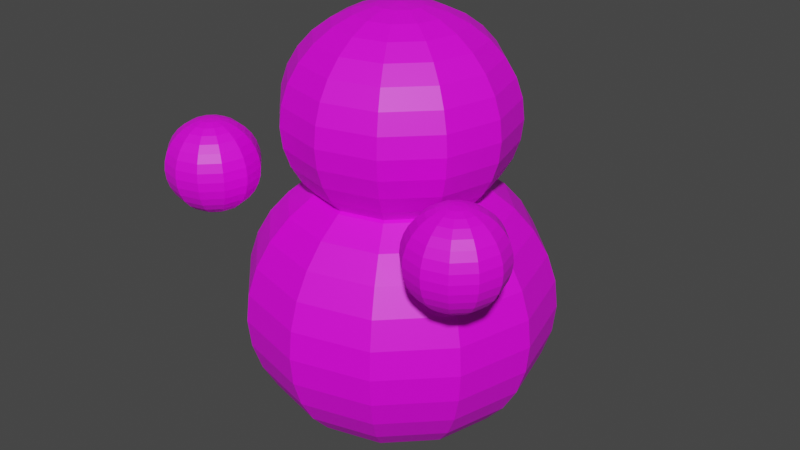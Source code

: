 # Source: gamechar.blend  (saved by Blender 2.81.16; exported with 4.5.12 LTS)
import bpy
from mathutils import Matrix  # noqa: F401  (used for matrix-valued properties, if any)

bpy.ops.wm.read_factory_settings(use_empty=True)
scene = bpy.context.scene
scene.name = 'Scene'

# ---- collections
col_collection = bpy.data.collections.new('Collection'); scene.collection.children.link(col_collection)

# ---- images (referenced by path relative to the original .blend; pixels are not part of the script)
import os
ASSET_DIR = os.environ.get("B2B_ASSET_DIR", "")  # directory of the original .blend (textures are referenced by path, not embedded)
HERE = os.path.dirname(os.path.abspath(__file__))  # packed textures are extracted next to this script under _unpacked/

def load_image(name, relpath, width, height, colorspace="sRGB"):
    """Load a texture the original file referenced (path relative to the .blend, or extracted next to this script)."""
    p = next((c for c in (os.path.join(HERE, relpath), os.path.join(ASSET_DIR, relpath)) if relpath and os.path.exists(c)), "")
    if p:
        img = bpy.data.images.load(p, check_existing=True)
        img.name = name
    else:  # same state as the original file: an image datablock whose file is absent (Cycles renders it pink)
        img = bpy.data.images.new(name, width, height)
        img.source = "FILE"
        img.filepath = "//" + (relpath or name)
    img.colorspace_settings.name = colorspace
    return img
img_gamechartext_png = load_image('gamechartext.png', 'gamechartext.png', 1024, 1024, 'sRGB')

# ---- materials (node trees are filled in below, after node groups)
mat_material_012 = bpy.data.materials.new('Material.012')
mat_material_012.use_transparent_shadow = False

# ---- material node trees
mat_material_012.use_nodes = True; mat_material_012.node_tree.nodes.clear()
_N = mat_material_012.node_tree.nodes; _L = mat_material_012.node_tree.links
n0 = _N.new('ShaderNodeOutputMaterial'); n0.name = 'Material Output'; n0.location = (300, 300)
n1 = _N.new('ShaderNodeBsdfPrincipled'); n1.name = 'Principled BSDF'; n1.location = (10, 300)
n1.distribution = 'GGX'
n1.subsurface_method = 'BURLEY'
n1.inputs[3].default_value = 1.45
n1.inputs[27].default_value = (0.0, 0.0, 0.0, 1.0)
n1.inputs[28].default_value = 1.0
n2 = _N.new('ShaderNodeTexImage'); n2.name = 'Image Texture'; n2.location = (-280, 275)
n2.image = img_gamechartext_png
_L.new(n1.outputs[0], n0.inputs[0])
_L.new(n2.outputs[0], n1.inputs[0])
n0.is_active_output = True

# ---- world
world_world = bpy.data.worlds.new('World'); scene.world = world_world
world_world.use_nodes = True; world_world.node_tree.nodes.clear()
_N = world_world.node_tree.nodes; _L = world_world.node_tree.links
n0 = _N.new('ShaderNodeOutputWorld'); n0.name = 'World Output'; n0.location = (300, 300)
n1 = _N.new('ShaderNodeBackground'); n1.name = 'Background'; n1.location = (10, 300)
n1.inputs[0].default_value = (0.05088, 0.05088, 0.05088, 1.0)
_L.new(n1.outputs[0], n0.inputs[0])
n0.is_active_output = True
world_world.color = (0.05088, 0.05088, 0.05088)
world_world.use_sun_shadow = False
world_world.sun_shadow_jitter_overblur = 0.0

# ---- meshes
me_sphere_003 = bpy.data.meshes.new('Sphere.003')
me_sphere_003.from_pydata([(0.0, 0.3827, 0.9239), (0.0, 0.7071, 0.7071), (0.0, 0.8315, 0.5556), (0.0, 0.9239, 0.3827), (0.0, 0.9808, 0.1951), (0.0, 1.0, 7.55e-08), (0.0, 0.9808, -0.1951), (0.0, 0.8315, -0.5556), (0.0, 0.7071, -0.7071), (0.0, 0.5556, -0.8315), (0.0, 0.3827, -0.9239), (0.09755, 0.169, 0.9808), (0.1913, 0.3314, 0.9239), (0.2778, 0.4811, 0.8315), (0.3536, 0.6124, 0.7071), (0.4157, 0.7201, 0.5556), (0.4619, 0.8001, 0.3827), (0.4904, 0.8494, 0.1951), (0.5, 0.866, 7.55e-08), (0.4904, 0.8494, -0.1951), (0.4619, 0.8001, -0.3827), (0.4157, 0.7201, -0.5556), (0.3536, 0.6124, -0.7071), (0.2778, 0.4811, -0.8315), (0.1913, 0.3314, -0.9239), (0.09755, 0.169, -0.9808), (0.169, 0.09754, 0.9808), (0.3314, 0.1913, 0.9239), (0.4811, 0.2778, 0.8315), (0.6124, 0.3536, 0.7071), (0.7201, 0.4157, 0.5556), (0.8001, 0.4619, 0.3827), (0.8494, 0.4904, 0.1951), (0.866, 0.5, 7.55e-08), (0.8494, 0.4904, -0.1951), (0.8001, 0.4619, -0.3827), (0.7201, 0.4157, -0.5556), (0.6124, 0.3536, -0.7071), (0.4811, 0.2778, -0.8315), (0.3314, 0.1913, -0.9239), (0.169, 0.09754, -0.9808), (0.1951, -3.342e-07, 0.9808), (0.3827, -2.97e-07, 0.9239), (0.5556, -2.97e-07, 0.8315), (0.7071, -3.417e-07, 0.7071), (0.8315, -3.715e-07, 0.5556), (0.9239, -3.119e-07, 0.3827), (0.9808, -3.715e-07, 0.1951), (1.0, -3.417e-07, 7.55e-08), (0.9808, -3.417e-07, -0.1951), (0.9239, -3.715e-07, -0.3827), (0.8315, -3.715e-07, -0.5556), (0.7071, -3.417e-07, -0.7071), (0.5556, -2.97e-07, -0.8315), (0.3827, -3.268e-07, -0.9239), (0.1951, -3.268e-07, -0.9808), (0.169, -0.09755, 0.9808), (0.3314, -0.1913, 0.9239), (0.4811, -0.2778, 0.8315), (0.6124, -0.3536, 0.7071), (0.7201, -0.4157, 0.5556), (0.8001, -0.4619, 0.3827), (0.8494, -0.4904, 0.1951), (0.866, -0.5, 7.55e-08), (0.8494, -0.4904, -0.1951), (0.8001, -0.4619, -0.3827), (0.7201, -0.4157, -0.5556), (0.6124, -0.3536, -0.7071), (0.4811, -0.2778, -0.8315), (0.3314, -0.1913, -0.9239), (0.169, -0.09755, -0.9808), (0.09755, -0.169, 0.9808), (0.1913, -0.3314, 0.9239), (0.2778, -0.4811, 0.8315), (0.3536, -0.6124, 0.7071), (0.4157, -0.7201, 0.5556), (0.4619, -0.8001, 0.3827), (0.4904, -0.8494, 0.1951), (0.5, -0.866, 7.55e-08), (0.4904, -0.8494, -0.1951), (0.4619, -0.8001, -0.3827), (0.4157, -0.7201, -0.5556), (0.3536, -0.6124, -0.7071), (0.2778, -0.4811, -0.8315), (0.1913, -0.3314, -0.9239), (0.09755, -0.169, -0.9808), (-9.921e-10, -0.1951, 0.9808), (1.391e-08, -0.3827, 0.9239), (1.391e-08, -0.5556, 0.8315), (-4.57e-08, -0.7071, 0.7071), (-7.55e-08, -0.8315, 0.5556), (-1.589e-08, -0.9239, 0.3827), (-7.55e-08, -0.9808, 0.1951), (-7.55e-08, -1.0, 7.55e-08), (-1.589e-08, -0.9808, -0.1951), (-1.589e-08, -0.9239, -0.3827), (-7.55e-08, -0.8315, -0.5556), (-4.57e-08, -0.7071, -0.7071), (-1.589e-08, -0.5556, -0.8315), (-1.589e-08, -0.3827, -0.9239), (-9.921e-10, -0.1951, -0.9808), (-0.09755, -0.169, 0.9808), (-0.1913, -0.3314, 0.9239), (-0.2778, -0.4811, 0.8315), (-0.3536, -0.6124, 0.7071), (-0.4157, -0.7201, 0.5556), (-0.4619, -0.8001, 0.3827), (-0.4904, -0.8494, 0.1951), (-0.5, -0.866, 7.55e-08), (-0.4904, -0.8494, -0.1951), (-0.4619, -0.8001, -0.3827), (-0.4157, -0.7201, -0.5556), (-0.3536, -0.6124, -0.7071), (-0.2778, -0.4811, -0.8315), (-0.1913, -0.3314, -0.9239), (-0.09755, -0.169, -0.9808), (-2.822e-07, -4.888e-07, 1.0), (-0.169, -0.09755, 0.9808), (-0.3314, -0.1913, 0.9239), (-0.4811, -0.2778, 0.8315), (-0.6124, -0.3536, 0.7071), (-0.7201, -0.4157, 0.5556), (-0.8001, -0.4619, 0.3827), (-0.8494, -0.4904, 0.1951), (-0.866, -0.5, 7.55e-08), (-0.8494, -0.4904, -0.1951), (-0.8001, -0.4619, -0.3827), (-0.7201, -0.4157, -0.5556), (-0.6124, -0.3536, -0.7071), (-0.4811, -0.2778, -0.8315), (-0.3314, -0.1913, -0.9239), (-0.169, -0.09755, -0.9808), (0.0, -3.258e-07, -1.0), (-0.1951, -3.268e-07, 0.9808), (-0.3827, -3.268e-07, 0.9239), (-0.5556, -2.97e-07, 0.8315), (-0.7071, -2.821e-07, 0.7071), (-0.8315, -2.225e-07, 0.5556), (-0.9239, -3.119e-07, 0.3827), (-0.9808, -2.523e-07, 0.1951), (-1.0, -2.821e-07, 7.55e-08), (-0.9808, -2.821e-07, -0.1951), (-0.9239, -3.119e-07, -0.3827), (-0.8315, -2.225e-07, -0.5556), (-0.7071, -2.821e-07, -0.7071), (-0.5556, -2.821e-07, -0.8315), (-0.3827, -3.119e-07, -0.9239), (-0.1951, -3.268e-07, -0.9808), (-0.169, 0.09754, 0.9808), (-0.3314, 0.1913, 0.9239), (-0.4811, 0.2778, 0.8315), (-0.6124, 0.3536, 0.7071), (-0.7201, 0.4157, 0.5556), (-0.8001, 0.4619, 0.3827), (-0.8494, 0.4904, 0.1951), (-0.866, 0.5, 7.55e-08), (-0.8494, 0.4904, -0.1951), (-0.8001, 0.4619, -0.3827), (-0.7201, 0.4157, -0.5556), (-0.6124, 0.3536, -0.7071), (-0.4811, 0.2778, -0.8315), (-0.3314, 0.1913, -0.9239), (-0.169, 0.09754, -0.9808), (-0.09755, 0.169, 0.9808), (-0.1913, 0.3314, 0.9239), (-0.2778, 0.4811, 0.8315), (-0.3536, 0.6124, 0.7071), (-0.4157, 0.7201, 0.5556), (-0.4619, 0.8001, 0.3827), (-0.4904, 0.8494, 0.1951), (-0.5, 0.866, 7.55e-08), (-0.4904, 0.8494, -0.1951), (-0.4619, 0.8001, -0.3827), (-0.4157, 0.7201, -0.5556), (-0.3536, 0.6124, -0.7071), (-0.2778, 0.4811, -0.8315), (-0.1913, 0.3314, -0.9239), (-0.09755, 0.169, -0.9808), (-9.921e-10, 0.1951, 0.9808), (4.371e-08, 0.5556, 0.8315), (-1.589e-08, 0.9239, -0.3827), (-9.921e-10, 0.1951, -0.9808), (-4.768e-07, 0.2806, 1.989), (-4.768e-07, 0.5185, 1.834), (-4.768e-07, 0.6097, 1.726), (-4.768e-07, 0.6775, 1.603), (-4.768e-07, 0.7192, 1.469), (-4.768e-07, 0.7333, 1.329), (-4.768e-07, 0.7192, 1.19), (-4.768e-07, 0.6097, 0.9324), (-4.768e-07, 0.5185, 0.8242), (-4.768e-07, 0.4074, 0.7354), (-4.768e-07, 0.2806, 0.6694), (0.07153, 0.1239, 2.03), (0.1403, 0.243, 1.989), (0.2037, 0.3528, 1.923), (0.2593, 0.4491, 1.834), (0.3049, 0.5281, 1.726), (0.3388, 0.5867, 1.603), (0.3596, 0.6229, 1.469), (0.3667, 0.6351, 1.329), (0.3596, 0.6229, 1.19), (0.3388, 0.5867, 1.056), (0.3049, 0.5281, 0.9324), (0.2593, 0.4491, 0.8242), (0.2037, 0.3528, 0.7354), (0.1403, 0.243, 0.6694), (0.07153, 0.1239, 0.6287), (0.1239, 0.07153, 2.03), (0.243, 0.1403, 1.989), (0.3528, 0.2037, 1.923), (0.4491, 0.2593, 1.834), (0.5281, 0.3049, 1.726), (0.5867, 0.3388, 1.603), (0.6229, 0.3596, 1.469), (0.6351, 0.3667, 1.329), (0.6229, 0.3596, 1.19), (0.5867, 0.3388, 1.056), (0.5281, 0.3049, 0.9324), (0.4491, 0.2593, 0.8242), (0.3528, 0.2037, 0.7354), (0.243, 0.1403, 0.6694), (0.1239, 0.07153, 0.6287), (0.1431, -2.451e-07, 2.03), (0.2806, -2.178e-07, 1.989), (0.4074, -2.178e-07, 1.923), (0.5185, -2.506e-07, 1.834), (0.6097, -2.724e-07, 1.726), (0.6775, -2.287e-07, 1.603), (0.7192, -2.724e-07, 1.469), (0.7333, -2.506e-07, 1.329), (0.7192, -2.506e-07, 1.19), (0.6775, -2.724e-07, 1.056), (0.6097, -2.724e-07, 0.9324), (0.5185, -2.506e-07, 0.8242), (0.4074, -2.178e-07, 0.7354), (0.2806, -2.396e-07, 0.6694), (0.1431, -2.396e-07, 0.6287), (0.1239, -0.07153, 2.03), (0.243, -0.1403, 1.989), (0.3528, -0.2037, 1.923), (0.4491, -0.2593, 1.834), (0.5281, -0.3049, 1.726), (0.5867, -0.3388, 1.603), (0.6229, -0.3596, 1.469), (0.6351, -0.3667, 1.329), (0.6229, -0.3596, 1.19), (0.5867, -0.3388, 1.056), (0.5281, -0.3049, 0.9324), (0.4491, -0.2593, 0.8242), (0.3528, -0.2037, 0.7354), (0.243, -0.1403, 0.6694), (0.1239, -0.07153, 0.6287), (0.07153, -0.1239, 2.03), (0.1403, -0.243, 1.989), (0.2037, -0.3528, 1.923), (0.2593, -0.4491, 1.834), (0.3049, -0.5281, 1.726), (0.3388, -0.5867, 1.603), (0.3596, -0.6229, 1.469), (0.3667, -0.6351, 1.329), (0.3596, -0.6229, 1.19), (0.3388, -0.5867, 1.056), (0.3049, -0.5281, 0.9324), (0.2593, -0.4491, 0.8242), (0.2037, -0.3528, 0.7354), (0.1403, -0.243, 0.6694), (0.07153, -0.1239, 0.6287), (-4.776e-07, -0.1431, 2.03), (-4.666e-07, -0.2806, 1.989), (-4.666e-07, -0.4074, 1.923), (-5.103e-07, -0.5185, 1.834), (-5.322e-07, -0.6097, 1.726), (-4.885e-07, -0.6775, 1.603), (-5.322e-07, -0.7192, 1.469), (-5.322e-07, -0.7333, 1.329), (-4.885e-07, -0.7192, 1.19), (-4.885e-07, -0.6775, 1.056), (-5.322e-07, -0.6097, 0.9324), (-5.103e-07, -0.5185, 0.8242), (-4.885e-07, -0.4074, 0.7354), (-4.885e-07, -0.2806, 0.6694), (-4.776e-07, -0.1431, 0.6287), (-0.07153, -0.1239, 2.03), (-0.1403, -0.243, 1.989), (-0.2037, -0.3528, 1.923), (-0.2593, -0.4491, 1.834), (-0.3049, -0.5281, 1.726), (-0.3388, -0.5867, 1.603), (-0.3596, -0.6229, 1.469), (-0.3667, -0.6351, 1.329), (-0.3596, -0.6229, 1.19), (-0.3388, -0.5867, 1.056), (-0.3049, -0.5281, 0.9324), (-0.2593, -0.4491, 0.8242), (-0.2037, -0.3528, 0.7354), (-0.1403, -0.243, 0.6694), (-0.07153, -0.1239, 0.6287), (-6.838e-07, -3.584e-07, 2.044), (-0.1239, -0.07153, 2.03), (-0.243, -0.1403, 1.989), (-0.3528, -0.2037, 1.923), (-0.4491, -0.2593, 1.834), (-0.5281, -0.3049, 1.726), (-0.5867, -0.3388, 1.603), (-0.6229, -0.3596, 1.469), (-0.6351, -0.3667, 1.329), (-0.6229, -0.3596, 1.19), (-0.5867, -0.3388, 1.056), (-0.5281, -0.3049, 0.9324), (-0.4491, -0.2593, 0.8242), (-0.3528, -0.2037, 0.7354), (-0.243, -0.1403, 0.6694), (-0.1239, -0.07153, 0.6287), (-4.768e-07, -2.39e-07, 0.615), (-0.1431, -2.396e-07, 2.03), (-0.2806, -2.396e-07, 1.989), (-0.4074, -2.178e-07, 1.923), (-0.5185, -2.069e-07, 1.834), (-0.6097, -1.631e-07, 1.726), (-0.6775, -2.287e-07, 1.603), (-0.7192, -1.85e-07, 1.469), (-0.7333, -2.069e-07, 1.329), (-0.7192, -2.069e-07, 1.19), (-0.6775, -2.287e-07, 1.056), (-0.6097, -1.631e-07, 0.9324), (-0.5185, -2.069e-07, 0.8242), (-0.4074, -2.069e-07, 0.7354), (-0.2806, -2.287e-07, 0.6694), (-0.1431, -2.396e-07, 0.6287), (-0.1239, 0.07153, 2.03), (-0.243, 0.1403, 1.989), (-0.3528, 0.2037, 1.923), (-0.4491, 0.2593, 1.834), (-0.5281, 0.3049, 1.726), (-0.5867, 0.3388, 1.603), (-0.6229, 0.3596, 1.469), (-0.6351, 0.3667, 1.329), (-0.6229, 0.3596, 1.19), (-0.5867, 0.3388, 1.056), (-0.5281, 0.3049, 0.9324), (-0.4491, 0.2593, 0.8242), (-0.3528, 0.2037, 0.7354), (-0.243, 0.1403, 0.6694), (-0.1239, 0.07153, 0.6287), (-0.07153, 0.1239, 2.03), (-0.1403, 0.243, 1.989), (-0.2037, 0.3528, 1.923), (-0.2593, 0.4491, 1.834), (-0.3049, 0.5281, 1.726), (-0.3388, 0.5867, 1.603), (-0.3596, 0.6229, 1.469), (-0.3667, 0.6351, 1.329), (-0.3596, 0.6229, 1.19), (-0.3388, 0.5867, 1.056), (-0.3049, 0.5281, 0.9324), (-0.2593, 0.4491, 0.8242), (-0.2037, 0.3528, 0.7354), (-0.1403, 0.243, 0.6694), (-0.07153, 0.1239, 0.6287), (-4.776e-07, 0.1431, 2.03), (-4.448e-07, 0.4074, 1.923), (-4.885e-07, 0.6775, 1.056), (-4.776e-07, 0.1431, 0.6287), (0.6667, -0.8185, 1.226), (0.6667, -0.7212, 1.156), (0.6667, -0.6839, 1.107), (0.6667, -0.6562, 1.052), (0.6667, -0.6391, 0.9913), (0.6667, -0.6333, 0.9286), (0.6667, -0.6391, 0.8659), (0.6667, -0.6839, 0.75), (0.6667, -0.7212, 0.7013), (0.6667, -0.7667, 0.6613), (0.6667, -0.8185, 0.6316), (0.6959, -0.8826, 1.244), (0.7241, -0.8339, 1.226), (0.75, -0.789, 1.196), (0.7727, -0.7496, 1.156), (0.7914, -0.7173, 1.107), (0.8052, -0.6933, 1.052), (0.8138, -0.6785, 0.9913), (0.8167, -0.6735, 0.9286), (0.8138, -0.6785, 0.8659), (0.8052, -0.6933, 0.8056), (0.7914, -0.7173, 0.75), (0.7727, -0.7496, 0.7013), (0.75, -0.789, 0.6613), (0.7241, -0.8339, 0.6316), (0.6959, -0.8826, 0.6133), (0.7174, -0.9041, 1.244), (0.7661, -0.8759, 1.226), (0.811, -0.85, 1.196), (0.8504, -0.8273, 1.156), (0.8827, -0.8086, 1.107), (0.9067, -0.7948, 1.052), (0.9215, -0.7862, 0.9913), (0.9265, -0.7833, 0.9286), (0.9215, -0.7862, 0.8659), (0.9067, -0.7948, 0.8056), (0.8827, -0.8086, 0.75), (0.8504, -0.8273, 0.7013), (0.811, -0.85, 0.6613), (0.7661, -0.8759, 0.6316), (0.7174, -0.9041, 0.6133), (0.7252, -0.9333, 1.244), (0.7815, -0.9333, 1.226), (0.8333, -0.9333, 1.196), (0.8788, -0.9333, 1.156), (0.9161, -0.9333, 1.107), (0.9438, -0.9333, 1.052), (0.9609, -0.9333, 0.9913), (0.9667, -0.9333, 0.9286), (0.9609, -0.9333, 0.8659), (0.9438, -0.9333, 0.8056), (0.9161, -0.9333, 0.75), (0.8788, -0.9333, 0.7013), (0.8333, -0.9333, 0.6613), (0.7815, -0.9333, 0.6316), (0.7252, -0.9333, 0.6133), (0.7174, -0.9626, 1.244), (0.7661, -0.9907, 1.226), (0.811, -1.017, 1.196), (0.8504, -1.039, 1.156), (0.8827, -1.058, 1.107), (0.9067, -1.072, 1.052), (0.9215, -1.08, 0.9913), (0.9265, -1.083, 0.9286), (0.9215, -1.08, 0.8659), (0.9067, -1.072, 0.8056), (0.8827, -1.058, 0.75), (0.8504, -1.039, 0.7013), (0.811, -1.017, 0.6613), (0.7661, -0.9907, 0.6316), (0.7174, -0.9626, 0.6133), (0.6959, -0.984, 1.244), (0.7241, -1.033, 1.226), (0.75, -1.078, 1.196), (0.7727, -1.117, 1.156), (0.7914, -1.149, 1.107), (0.8052, -1.173, 1.052), (0.8138, -1.188, 0.9913), (0.8167, -1.193, 0.9286), (0.8138, -1.188, 0.8659), (0.8052, -1.173, 0.8056), (0.7914, -1.149, 0.75), (0.7727, -1.117, 0.7013), (0.75, -1.078, 0.6613), (0.7241, -1.033, 0.6316), (0.6959, -0.984, 0.6133), (0.6667, -0.9919, 1.244), (0.6667, -1.048, 1.226), (0.6667, -1.1, 1.196), (0.6667, -1.145, 1.156), (0.6667, -1.183, 1.107), (0.6667, -1.21, 1.052), (0.6667, -1.228, 0.9913), (0.6667, -1.233, 0.9286), (0.6667, -1.228, 0.8659), (0.6667, -1.21, 0.8056), (0.6667, -1.183, 0.75), (0.6667, -1.145, 0.7013), (0.6667, -1.1, 0.6613), (0.6667, -1.048, 0.6316), (0.6667, -0.9919, 0.6133), (0.6374, -0.984, 1.244), (0.6093, -1.033, 1.226), (0.5833, -1.078, 1.196), (0.5606, -1.117, 1.156), (0.5419, -1.149, 1.107), (0.5281, -1.173, 1.052), (0.5195, -1.188, 0.9913), (0.5167, -1.193, 0.9286), (0.5195, -1.188, 0.8659), (0.5281, -1.173, 0.8056), (0.5419, -1.149, 0.75), (0.5606, -1.117, 0.7013), (0.5833, -1.078, 0.6613), (0.6093, -1.033, 0.6316), (0.6374, -0.984, 0.6133), (0.6667, -0.9333, 1.25), (0.616, -0.9626, 1.244), (0.5672, -0.9907, 1.226), (0.5223, -1.017, 1.196), (0.483, -1.039, 1.156), (0.4506, -1.058, 1.107), (0.4266, -1.072, 1.052), (0.4119, -1.08, 0.9913), (0.4069, -1.083, 0.9286), (0.4119, -1.08, 0.8659), (0.4266, -1.072, 0.8056), (0.4506, -1.058, 0.75), (0.483, -1.039, 0.7013), (0.5223, -1.017, 0.6613), (0.5672, -0.9907, 0.6316), (0.616, -0.9626, 0.6133), (0.6667, -0.9333, 0.6071), (0.6081, -0.9333, 1.244), (0.5519, -0.9333, 1.226), (0.5, -0.9333, 1.196), (0.4545, -0.9333, 1.156), (0.4172, -0.9333, 1.107), (0.3895, -0.9333, 1.052), (0.3724, -0.9333, 0.9913), (0.3667, -0.9333, 0.9286), (0.3724, -0.9333, 0.8659), (0.3895, -0.9333, 0.8056), (0.4172, -0.9333, 0.75), (0.4545, -0.9333, 0.7013), (0.5, -0.9333, 0.6613), (0.5519, -0.9333, 0.6316), (0.6081, -0.9333, 0.6133), (0.616, -0.9041, 1.244), (0.5672, -0.8759, 1.226), (0.5223, -0.85, 1.196), (0.483, -0.8273, 1.156), (0.4506, -0.8086, 1.107), (0.4266, -0.7948, 1.052), (0.4119, -0.7862, 0.9913), (0.4069, -0.7833, 0.9286), (0.4119, -0.7862, 0.8659), (0.4266, -0.7948, 0.8056), (0.4506, -0.8086, 0.75), (0.483, -0.8273, 0.7013), (0.5223, -0.85, 0.6613), (0.5672, -0.8759, 0.6316), (0.616, -0.9041, 0.6133), (0.6374, -0.8826, 1.244), (0.6093, -0.8339, 1.226), (0.5833, -0.789, 1.196), (0.5606, -0.7496, 1.156), (0.5419, -0.7173, 1.107), (0.5281, -0.6933, 1.052), (0.5195, -0.6785, 0.9913), (0.5167, -0.6735, 0.9286), (0.5195, -0.6785, 0.8659), (0.5281, -0.6933, 0.8056), (0.5419, -0.7173, 0.75), (0.5606, -0.7496, 0.7013), (0.5833, -0.789, 0.6613), (0.6093, -0.8339, 0.6316), (0.6374, -0.8826, 0.6133), (0.6667, -0.8748, 1.244), (0.6667, -0.7667, 1.196), (0.6667, -0.6562, 0.8056), (0.6667, -0.8748, 0.6133), (0.6667, 1.048, 1.226), (0.6667, 1.145, 1.156), (0.6667, 1.183, 1.107), (0.6667, 1.21, 1.052), (0.6667, 1.228, 0.9913), (0.6667, 1.233, 0.9286), (0.6667, 1.228, 0.8659), (0.6667, 1.183, 0.75), (0.6667, 1.145, 0.7013), (0.6667, 1.1, 0.6613), (0.6667, 1.048, 0.6316), (0.6959, 0.984, 1.244), (0.7241, 1.033, 1.226), (0.75, 1.078, 1.196), (0.7727, 1.117, 1.156), (0.7914, 1.149, 1.107), (0.8052, 1.173, 1.052), (0.8138, 1.188, 0.9913), (0.8167, 1.193, 0.9286), (0.8138, 1.188, 0.8659), (0.8052, 1.173, 0.8056), (0.7914, 1.149, 0.75), (0.7727, 1.117, 0.7013), (0.75, 1.078, 0.6613), (0.7241, 1.033, 0.6316), (0.6959, 0.984, 0.6133), (0.7174, 0.9626, 1.244), (0.7661, 0.9907, 1.226), (0.811, 1.017, 1.196), (0.8504, 1.039, 1.156), (0.8827, 1.058, 1.107), (0.9067, 1.072, 1.052), (0.9215, 1.08, 0.9913), (0.9265, 1.083, 0.9286), (0.9215, 1.08, 0.8659), (0.9067, 1.072, 0.8056), (0.8827, 1.058, 0.75), (0.8504, 1.039, 0.7013), (0.811, 1.017, 0.6613), (0.7661, 0.9907, 0.6316), (0.7174, 0.9626, 0.6133), (0.7252, 0.9333, 1.244), (0.7815, 0.9333, 1.226), (0.8333, 0.9333, 1.196), (0.8788, 0.9333, 1.156), (0.9161, 0.9333, 1.107), (0.9438, 0.9333, 1.052), (0.9609, 0.9333, 0.9913), (0.9667, 0.9333, 0.9286), (0.9609, 0.9333, 0.8659), (0.9438, 0.9333, 0.8056), (0.9161, 0.9333, 0.75), (0.8788, 0.9333, 0.7013), (0.8333, 0.9333, 0.6613), (0.7815, 0.9333, 0.6316), (0.7252, 0.9333, 0.6133), (0.7174, 0.9041, 1.244), (0.7661, 0.8759, 1.226), (0.811, 0.85, 1.196), (0.8504, 0.8273, 1.156), (0.8827, 0.8086, 1.107), (0.9067, 0.7948, 1.052), (0.9215, 0.7862, 0.9913), (0.9265, 0.7833, 0.9286), (0.9215, 0.7862, 0.8659), (0.9067, 0.7948, 0.8056), (0.8827, 0.8086, 0.75), (0.8504, 0.8273, 0.7013), (0.811, 0.85, 0.6613), (0.7661, 0.8759, 0.6316), (0.7174, 0.9041, 0.6133), (0.6959, 0.8826, 1.244), (0.7241, 0.8339, 1.226), (0.75, 0.789, 1.196), (0.7727, 0.7496, 1.156), (0.7914, 0.7173, 1.107), (0.8052, 0.6933, 1.052), (0.8138, 0.6785, 0.9913), (0.8167, 0.6735, 0.9286), (0.8138, 0.6785, 0.8659), (0.8052, 0.6933, 0.8056), (0.7914, 0.7173, 0.75), (0.7727, 0.7496, 0.7013), (0.75, 0.789, 0.6613), (0.7241, 0.8339, 0.6316), (0.6959, 0.8826, 0.6133), (0.6667, 0.8748, 1.244), (0.6667, 0.8185, 1.226), (0.6667, 0.7667, 1.196), (0.6667, 0.7212, 1.156), (0.6667, 0.6839, 1.107), (0.6667, 0.6562, 1.052), (0.6667, 0.6391, 0.9913), (0.6667, 0.6333, 0.9286), (0.6667, 0.6391, 0.8659), (0.6667, 0.6562, 0.8056), (0.6667, 0.6839, 0.75), (0.6667, 0.7212, 0.7013), (0.6667, 0.7667, 0.6613), (0.6667, 0.8185, 0.6316), (0.6667, 0.8748, 0.6133), (0.6374, 0.8826, 1.244), (0.6093, 0.8339, 1.226), (0.5833, 0.789, 1.196), (0.5606, 0.7496, 1.156), (0.5419, 0.7173, 1.107), (0.5281, 0.6933, 1.052), (0.5195, 0.6785, 0.9913), (0.5167, 0.6735, 0.9286), (0.5195, 0.6785, 0.8659), (0.5281, 0.6933, 0.8056), (0.5419, 0.7173, 0.75), (0.5606, 0.7496, 0.7013), (0.5833, 0.789, 0.6613), (0.6093, 0.8339, 0.6316), (0.6374, 0.8826, 0.6133), (0.6667, 0.9333, 1.25), (0.616, 0.9041, 1.244), (0.5672, 0.8759, 1.226), (0.5223, 0.85, 1.196), (0.483, 0.8273, 1.156), (0.4506, 0.8086, 1.107), (0.4266, 0.7948, 1.052), (0.4119, 0.7862, 0.9913), (0.4069, 0.7833, 0.9286), (0.4119, 0.7862, 0.8659), (0.4266, 0.7948, 0.8056), (0.4506, 0.8086, 0.75), (0.483, 0.8273, 0.7013), (0.5223, 0.85, 0.6613), (0.5672, 0.8759, 0.6316), (0.616, 0.9041, 0.6133), (0.6667, 0.9333, 0.6071), (0.6081, 0.9333, 1.244), (0.5519, 0.9333, 1.226), (0.5, 0.9333, 1.196), (0.4545, 0.9333, 1.156), (0.4172, 0.9333, 1.107), (0.3895, 0.9333, 1.052), (0.3724, 0.9333, 0.9913), (0.3667, 0.9333, 0.9286), (0.3724, 0.9333, 0.8659), (0.3895, 0.9333, 0.8056), (0.4172, 0.9333, 0.75), (0.4545, 0.9333, 0.7013), (0.5, 0.9333, 0.6613), (0.5519, 0.9333, 0.6316), (0.6081, 0.9333, 0.6133), (0.616, 0.9626, 1.244), (0.5672, 0.9907, 1.226), (0.5223, 1.017, 1.196), (0.483, 1.039, 1.156), (0.4506, 1.058, 1.107), (0.4266, 1.072, 1.052), (0.4119, 1.08, 0.9913), (0.4069, 1.083, 0.9286), (0.4119, 1.08, 0.8659), (0.4266, 1.072, 0.8056), (0.4506, 1.058, 0.75), (0.483, 1.039, 0.7013), (0.5223, 1.017, 0.6613), (0.5672, 0.9907, 0.6316), (0.616, 0.9626, 0.6133), (0.6374, 0.984, 1.244), (0.6093, 1.033, 1.226), (0.5833, 1.078, 1.196), (0.5606, 1.117, 1.156), (0.5419, 1.149, 1.107), (0.5281, 1.173, 1.052), (0.5195, 1.188, 0.9913), (0.5167, 1.193, 0.9286), (0.5195, 1.188, 0.8659), (0.5281, 1.173, 0.8056), (0.5419, 1.149, 0.75), (0.5606, 1.117, 0.7013), (0.5833, 1.078, 0.6613), (0.6093, 1.033, 0.6316), (0.6374, 0.984, 0.6133), (0.6667, 0.9919, 1.244), (0.6667, 1.1, 1.196), (0.6667, 1.21, 0.8056), (0.6667, 0.9919, 0.6133)], [], [(178, 116, 11), (132, 181, 25), (6, 5, 18, 19), (0, 178, 11, 12), (180, 6, 19, 20), (179, 0, 12, 13), (7, 180, 20, 21), (1, 179, 13, 14), (8, 7, 21, 22), (2, 1, 14, 15), (9, 8, 22, 23), (3, 2, 15, 16), (10, 9, 23, 24), (4, 3, 16, 17), (181, 10, 24, 25), (5, 4, 17, 18), (25, 24, 39, 40), (18, 17, 32, 33), (11, 116, 26), (132, 25, 40), (19, 18, 33, 34), (12, 11, 26, 27), (20, 19, 34, 35), (13, 12, 27, 28), (21, 20, 35, 36), (14, 13, 28, 29), (22, 21, 36, 37), (15, 14, 29, 30), (23, 22, 37, 38), (16, 15, 30, 31), (24, 23, 38, 39), (17, 16, 31, 32), (29, 28, 43, 44), (37, 36, 51, 52), (30, 29, 44, 45), (38, 37, 52, 53), (31, 30, 45, 46), (39, 38, 53, 54), (32, 31, 46, 47), (40, 39, 54, 55), (33, 32, 47, 48), (26, 116, 41), (132, 40, 55), (34, 33, 48, 49), (27, 26, 41, 42), (35, 34, 49, 50), (28, 27, 42, 43), (36, 35, 50, 51), (48, 47, 62, 63), (41, 116, 56), (132, 55, 70), (49, 48, 63, 64), (42, 41, 56, 57), (50, 49, 64, 65), (43, 42, 57, 58), (51, 50, 65, 66), (44, 43, 58, 59), (52, 51, 66, 67), (45, 44, 59, 60), (53, 52, 67, 68), (46, 45, 60, 61), (54, 53, 68, 69), (47, 46, 61, 62), (55, 54, 69, 70), (67, 66, 81, 82), (60, 59, 74, 75), (68, 67, 82, 83), (61, 60, 75, 76), (69, 68, 83, 84), (62, 61, 76, 77), (70, 69, 84, 85), (63, 62, 77, 78), (56, 116, 71), (132, 70, 85), (64, 63, 78, 79), (57, 56, 71, 72), (65, 64, 79, 80), (58, 57, 72, 73), (66, 65, 80, 81), (59, 58, 73, 74), (71, 116, 86), (132, 85, 100), (79, 78, 93, 94), (72, 71, 86, 87), (80, 79, 94, 95), (73, 72, 87, 88), (81, 80, 95, 96), (74, 73, 88, 89), (82, 81, 96, 97), (75, 74, 89, 90), (83, 82, 97, 98), (76, 75, 90, 91), (84, 83, 98, 99), (77, 76, 91, 92), (85, 84, 99, 100), (78, 77, 92, 93), (90, 89, 104, 105), (98, 97, 112, 113), (91, 90, 105, 106), (99, 98, 113, 114), (92, 91, 106, 107), (100, 99, 114, 115), (93, 92, 107, 108), (86, 116, 101), (132, 100, 115), (94, 93, 108, 109), (87, 86, 101, 102), (95, 94, 109, 110), (88, 87, 102, 103), (96, 95, 110, 111), (89, 88, 103, 104), (97, 96, 111, 112), (109, 108, 124, 125), (102, 101, 117, 118), (110, 109, 125, 126), (103, 102, 118, 119), (111, 110, 126, 127), (104, 103, 119, 120), (112, 111, 127, 128), (105, 104, 120, 121), (113, 112, 128, 129), (106, 105, 121, 122), (114, 113, 129, 130), (107, 106, 122, 123), (115, 114, 130, 131), (108, 107, 123, 124), (101, 116, 117), (132, 115, 131), (129, 128, 144, 145), (122, 121, 137, 138), (130, 129, 145, 146), (123, 122, 138, 139), (131, 130, 146, 147), (124, 123, 139, 140), (117, 116, 133), (132, 131, 147), (125, 124, 140, 141), (118, 117, 133, 134), (126, 125, 141, 142), (119, 118, 134, 135), (127, 126, 142, 143), (120, 119, 135, 136), (128, 127, 143, 144), (121, 120, 136, 137), (142, 141, 156, 157), (135, 134, 149, 150), (143, 142, 157, 158), (136, 135, 150, 151), (144, 143, 158, 159), (137, 136, 151, 152), (145, 144, 159, 160), (138, 137, 152, 153), (146, 145, 160, 161), (139, 138, 153, 154), (147, 146, 161, 162), (140, 139, 154, 155), (133, 116, 148), (132, 147, 162), (141, 140, 155, 156), (134, 133, 148, 149), (161, 160, 175, 176), (154, 153, 168, 169), (162, 161, 176, 177), (155, 154, 169, 170), (148, 116, 163), (132, 162, 177), (156, 155, 170, 171), (149, 148, 163, 164), (157, 156, 171, 172), (150, 149, 164, 165), (158, 157, 172, 173), (151, 150, 165, 166), (159, 158, 173, 174), (152, 151, 166, 167), (160, 159, 174, 175), (153, 152, 167, 168), (165, 164, 0, 179), (173, 172, 180, 7), (166, 165, 179, 1), (174, 173, 7, 8), (167, 166, 1, 2), (175, 174, 8, 9), (168, 167, 2, 3), (176, 175, 9, 10), (169, 168, 3, 4), (177, 176, 10, 181), (170, 169, 4, 5), (163, 116, 178), (132, 177, 181), (171, 170, 5, 6), (164, 163, 178, 0), (172, 171, 6, 180), (360, 298, 193), (314, 363, 207), (188, 187, 200, 201), (182, 360, 193, 194), (362, 188, 201, 202), (361, 182, 194, 195), (189, 362, 202, 203), (183, 361, 195, 196), (190, 189, 203, 204), (184, 183, 196, 197), (191, 190, 204, 205), (185, 184, 197, 198), (192, 191, 205, 206), (186, 185, 198, 199), (363, 192, 206, 207), (187, 186, 199, 200), (207, 206, 221, 222), (200, 199, 214, 215), (193, 298, 208), (314, 207, 222), (201, 200, 215, 216), (194, 193, 208, 209), (202, 201, 216, 217), (195, 194, 209, 210), (203, 202, 217, 218), (196, 195, 210, 211), (204, 203, 218, 219), (197, 196, 211, 212), (205, 204, 219, 220), (198, 197, 212, 213), (206, 205, 220, 221), (199, 198, 213, 214), (211, 210, 225, 226), (219, 218, 233, 234), (212, 211, 226, 227), (220, 219, 234, 235), (213, 212, 227, 228), (221, 220, 235, 236), (214, 213, 228, 229), (222, 221, 236, 237), (215, 214, 229, 230), (208, 298, 223), (314, 222, 237), (216, 215, 230, 231), (209, 208, 223, 224), (217, 216, 231, 232), (210, 209, 224, 225), (218, 217, 232, 233), (230, 229, 244, 245), (223, 298, 238), (314, 237, 252), (231, 230, 245, 246), (224, 223, 238, 239), (232, 231, 246, 247), (225, 224, 239, 240), (233, 232, 247, 248), (226, 225, 240, 241), (234, 233, 248, 249), (227, 226, 241, 242), (235, 234, 249, 250), (228, 227, 242, 243), (236, 235, 250, 251), (229, 228, 243, 244), (237, 236, 251, 252), (249, 248, 263, 264), (242, 241, 256, 257), (250, 249, 264, 265), (243, 242, 257, 258), (251, 250, 265, 266), (244, 243, 258, 259), (252, 251, 266, 267), (245, 244, 259, 260), (238, 298, 253), (314, 252, 267), (246, 245, 260, 261), (239, 238, 253, 254), (247, 246, 261, 262), (240, 239, 254, 255), (248, 247, 262, 263), (241, 240, 255, 256), (253, 298, 268), (314, 267, 282), (261, 260, 275, 276), (254, 253, 268, 269), (262, 261, 276, 277), (255, 254, 269, 270), (263, 262, 277, 278), (256, 255, 270, 271), (264, 263, 278, 279), (257, 256, 271, 272), (265, 264, 279, 280), (258, 257, 272, 273), (266, 265, 280, 281), (259, 258, 273, 274), (267, 266, 281, 282), (260, 259, 274, 275), (272, 271, 286, 287), (280, 279, 294, 295), (273, 272, 287, 288), (281, 280, 295, 296), (274, 273, 288, 289), (282, 281, 296, 297), (275, 274, 289, 290), (268, 298, 283), (314, 282, 297), (276, 275, 290, 291), (269, 268, 283, 284), (277, 276, 291, 292), (270, 269, 284, 285), (278, 277, 292, 293), (271, 270, 285, 286), (279, 278, 293, 294), (291, 290, 306, 307), (284, 283, 299, 300), (292, 291, 307, 308), (285, 284, 300, 301), (293, 292, 308, 309), (286, 285, 301, 302), (294, 293, 309, 310), (287, 286, 302, 303), (295, 294, 310, 311), (288, 287, 303, 304), (296, 295, 311, 312), (289, 288, 304, 305), (297, 296, 312, 313), (290, 289, 305, 306), (283, 298, 299), (314, 297, 313), (311, 310, 326, 327), (304, 303, 319, 320), (312, 311, 327, 328), (305, 304, 320, 321), (313, 312, 328, 329), (306, 305, 321, 322), (299, 298, 315), (314, 313, 329), (307, 306, 322, 323), (300, 299, 315, 316), (308, 307, 323, 324), (301, 300, 316, 317), (309, 308, 324, 325), (302, 301, 317, 318), (310, 309, 325, 326), (303, 302, 318, 319), (324, 323, 338, 339), (317, 316, 331, 332), (325, 324, 339, 340), (318, 317, 332, 333), (326, 325, 340, 341), (319, 318, 333, 334), (327, 326, 341, 342), (320, 319, 334, 335), (328, 327, 342, 343), (321, 320, 335, 336), (329, 328, 343, 344), (322, 321, 336, 337), (315, 298, 330), (314, 329, 344), (323, 322, 337, 338), (316, 315, 330, 331), (343, 342, 357, 358), (336, 335, 350, 351), (344, 343, 358, 359), (337, 336, 351, 352), (330, 298, 345), (314, 344, 359), (338, 337, 352, 353), (331, 330, 345, 346), (339, 338, 353, 354), (332, 331, 346, 347), (340, 339, 354, 355), (333, 332, 347, 348), (341, 340, 355, 356), (334, 333, 348, 349), (342, 341, 356, 357), (335, 334, 349, 350), (347, 346, 182, 361), (355, 354, 362, 189), (348, 347, 361, 183), (356, 355, 189, 190), (349, 348, 183, 184), (357, 356, 190, 191), (350, 349, 184, 185), (358, 357, 191, 192), (351, 350, 185, 186), (359, 358, 192, 363), (352, 351, 186, 187), (345, 298, 360), (314, 359, 363), (353, 352, 187, 188), (346, 345, 360, 182), (354, 353, 188, 362), (542, 480, 375), (496, 545, 389), (370, 369, 382, 383), (364, 542, 375, 376), (544, 370, 383, 384), (543, 364, 376, 377), (371, 544, 384, 385), (365, 543, 377, 378), (372, 371, 385, 386), (366, 365, 378, 379), (373, 372, 386, 387), (367, 366, 379, 380), (374, 373, 387, 388), (368, 367, 380, 381), (545, 374, 388, 389), (369, 368, 381, 382), (389, 388, 403, 404), (382, 381, 396, 397), (375, 480, 390), (496, 389, 404), (383, 382, 397, 398), (376, 375, 390, 391), (384, 383, 398, 399), (377, 376, 391, 392), (385, 384, 399, 400), (378, 377, 392, 393), (386, 385, 400, 401), (379, 378, 393, 394), (387, 386, 401, 402), (380, 379, 394, 395), (388, 387, 402, 403), (381, 380, 395, 396), (393, 392, 407, 408), (401, 400, 415, 416), (394, 393, 408, 409), (402, 401, 416, 417), (395, 394, 409, 410), (403, 402, 417, 418), (396, 395, 410, 411), (404, 403, 418, 419), (397, 396, 411, 412), (390, 480, 405), (496, 404, 419), (398, 397, 412, 413), (391, 390, 405, 406), (399, 398, 413, 414), (392, 391, 406, 407), (400, 399, 414, 415), (412, 411, 426, 427), (405, 480, 420), (496, 419, 434), (413, 412, 427, 428), (406, 405, 420, 421), (414, 413, 428, 429), (407, 406, 421, 422), (415, 414, 429, 430), (408, 407, 422, 423), (416, 415, 430, 431), (409, 408, 423, 424), (417, 416, 431, 432), (410, 409, 424, 425), (418, 417, 432, 433), (411, 410, 425, 426), (419, 418, 433, 434), (431, 430, 445, 446), (424, 423, 438, 439), (432, 431, 446, 447), (425, 424, 439, 440), (433, 432, 447, 448), (426, 425, 440, 441), (434, 433, 448, 449), (427, 426, 441, 442), (420, 480, 435), (496, 434, 449), (428, 427, 442, 443), (421, 420, 435, 436), (429, 428, 443, 444), (422, 421, 436, 437), (430, 429, 444, 445), (423, 422, 437, 438), (435, 480, 450), (496, 449, 464), (443, 442, 457, 458), (436, 435, 450, 451), (444, 443, 458, 459), (437, 436, 451, 452), (445, 444, 459, 460), (438, 437, 452, 453), (446, 445, 460, 461), (439, 438, 453, 454), (447, 446, 461, 462), (440, 439, 454, 455), (448, 447, 462, 463), (441, 440, 455, 456), (449, 448, 463, 464), (442, 441, 456, 457), (454, 453, 468, 469), (462, 461, 476, 477), (455, 454, 469, 470), (463, 462, 477, 478), (456, 455, 470, 471), (464, 463, 478, 479), (457, 456, 471, 472), (450, 480, 465), (496, 464, 479), (458, 457, 472, 473), (451, 450, 465, 466), (459, 458, 473, 474), (452, 451, 466, 467), (460, 459, 474, 475), (453, 452, 467, 468), (461, 460, 475, 476), (473, 472, 488, 489), (466, 465, 481, 482), (474, 473, 489, 490), (467, 466, 482, 483), (475, 474, 490, 491), (468, 467, 483, 484), (476, 475, 491, 492), (469, 468, 484, 485), (477, 476, 492, 493), (470, 469, 485, 486), (478, 477, 493, 494), (471, 470, 486, 487), (479, 478, 494, 495), (472, 471, 487, 488), (465, 480, 481), (496, 479, 495), (493, 492, 508, 509), (486, 485, 501, 502), (494, 493, 509, 510), (487, 486, 502, 503), (495, 494, 510, 511), (488, 487, 503, 504), (481, 480, 497), (496, 495, 511), (489, 488, 504, 505), (482, 481, 497, 498), (490, 489, 505, 506), (483, 482, 498, 499), (491, 490, 506, 507), (484, 483, 499, 500), (492, 491, 507, 508), (485, 484, 500, 501), (506, 505, 520, 521), (499, 498, 513, 514), (507, 506, 521, 522), (500, 499, 514, 515), (508, 507, 522, 523), (501, 500, 515, 516), (509, 508, 523, 524), (502, 501, 516, 517), (510, 509, 524, 525), (503, 502, 517, 518), (511, 510, 525, 526), (504, 503, 518, 519), (497, 480, 512), (496, 511, 526), (505, 504, 519, 520), (498, 497, 512, 513), (525, 524, 539, 540), (518, 517, 532, 533), (526, 525, 540, 541), (519, 518, 533, 534), (512, 480, 527), (496, 526, 541), (520, 519, 534, 535), (513, 512, 527, 528), (521, 520, 535, 536), (514, 513, 528, 529), (522, 521, 536, 537), (515, 514, 529, 530), (523, 522, 537, 538), (516, 515, 530, 531), (524, 523, 538, 539), (517, 516, 531, 532), (529, 528, 364, 543), (537, 536, 544, 371), (530, 529, 543, 365), (538, 537, 371, 372), (531, 530, 365, 366), (539, 538, 372, 373), (532, 531, 366, 367), (540, 539, 373, 374), (533, 532, 367, 368), (541, 540, 374, 545), (534, 533, 368, 369), (527, 480, 542), (496, 541, 545), (535, 534, 369, 370), (528, 527, 542, 364), (536, 535, 370, 544), (724, 662, 557), (678, 727, 571), (552, 551, 564, 565), (546, 724, 557, 558), (726, 552, 565, 566), (725, 546, 558, 559), (553, 726, 566, 567), (547, 725, 559, 560), (554, 553, 567, 568), (548, 547, 560, 561), (555, 554, 568, 569), (549, 548, 561, 562), (556, 555, 569, 570), (550, 549, 562, 563), (727, 556, 570, 571), (551, 550, 563, 564), (571, 570, 585, 586), (564, 563, 578, 579), (557, 662, 572), (678, 571, 586), (565, 564, 579, 580), (558, 557, 572, 573), (566, 565, 580, 581), (559, 558, 573, 574), (567, 566, 581, 582), (560, 559, 574, 575), (568, 567, 582, 583), (561, 560, 575, 576), (569, 568, 583, 584), (562, 561, 576, 577), (570, 569, 584, 585), (563, 562, 577, 578), (575, 574, 589, 590), (583, 582, 597, 598), (576, 575, 590, 591), (584, 583, 598, 599), (577, 576, 591, 592), (585, 584, 599, 600), (578, 577, 592, 593), (586, 585, 600, 601), (579, 578, 593, 594), (572, 662, 587), (678, 586, 601), (580, 579, 594, 595), (573, 572, 587, 588), (581, 580, 595, 596), (574, 573, 588, 589), (582, 581, 596, 597), (594, 593, 608, 609), (587, 662, 602), (678, 601, 616), (595, 594, 609, 610), (588, 587, 602, 603), (596, 595, 610, 611), (589, 588, 603, 604), (597, 596, 611, 612), (590, 589, 604, 605), (598, 597, 612, 613), (591, 590, 605, 606), (599, 598, 613, 614), (592, 591, 606, 607), (600, 599, 614, 615), (593, 592, 607, 608), (601, 600, 615, 616), (613, 612, 627, 628), (606, 605, 620, 621), (614, 613, 628, 629), (607, 606, 621, 622), (615, 614, 629, 630), (608, 607, 622, 623), (616, 615, 630, 631), (609, 608, 623, 624), (602, 662, 617), (678, 616, 631), (610, 609, 624, 625), (603, 602, 617, 618), (611, 610, 625, 626), (604, 603, 618, 619), (612, 611, 626, 627), (605, 604, 619, 620), (617, 662, 632), (678, 631, 646), (625, 624, 639, 640), (618, 617, 632, 633), (626, 625, 640, 641), (619, 618, 633, 634), (627, 626, 641, 642), (620, 619, 634, 635), (628, 627, 642, 643), (621, 620, 635, 636), (629, 628, 643, 644), (622, 621, 636, 637), (630, 629, 644, 645), (623, 622, 637, 638), (631, 630, 645, 646), (624, 623, 638, 639), (636, 635, 650, 651), (644, 643, 658, 659), (637, 636, 651, 652), (645, 644, 659, 660), (638, 637, 652, 653), (646, 645, 660, 661), (639, 638, 653, 654), (632, 662, 647), (678, 646, 661), (640, 639, 654, 655), (633, 632, 647, 648), (641, 640, 655, 656), (634, 633, 648, 649), (642, 641, 656, 657), (635, 634, 649, 650), (643, 642, 657, 658), (655, 654, 670, 671), (648, 647, 663, 664), (656, 655, 671, 672), (649, 648, 664, 665), (657, 656, 672, 673), (650, 649, 665, 666), (658, 657, 673, 674), (651, 650, 666, 667), (659, 658, 674, 675), (652, 651, 667, 668), (660, 659, 675, 676), (653, 652, 668, 669), (661, 660, 676, 677), (654, 653, 669, 670), (647, 662, 663), (678, 661, 677), (675, 674, 690, 691), (668, 667, 683, 684), (676, 675, 691, 692), (669, 668, 684, 685), (677, 676, 692, 693), (670, 669, 685, 686), (663, 662, 679), (678, 677, 693), (671, 670, 686, 687), (664, 663, 679, 680), (672, 671, 687, 688), (665, 664, 680, 681), (673, 672, 688, 689), (666, 665, 681, 682), (674, 673, 689, 690), (667, 666, 682, 683), (688, 687, 702, 703), (681, 680, 695, 696), (689, 688, 703, 704), (682, 681, 696, 697), (690, 689, 704, 705), (683, 682, 697, 698), (691, 690, 705, 706), (684, 683, 698, 699), (692, 691, 706, 707), (685, 684, 699, 700), (693, 692, 707, 708), (686, 685, 700, 701), (679, 662, 694), (678, 693, 708), (687, 686, 701, 702), (680, 679, 694, 695), (707, 706, 721, 722), (700, 699, 714, 715), (708, 707, 722, 723), (701, 700, 715, 716), (694, 662, 709), (678, 708, 723), (702, 701, 716, 717), (695, 694, 709, 710), (703, 702, 717, 718), (696, 695, 710, 711), (704, 703, 718, 719), (697, 696, 711, 712), (705, 704, 719, 720), (698, 697, 712, 713), (706, 705, 720, 721), (699, 698, 713, 714), (711, 710, 546, 725), (719, 718, 726, 553), (712, 711, 725, 547), (720, 719, 553, 554), (713, 712, 547, 548), (721, 720, 554, 555), (714, 713, 548, 549), (722, 721, 555, 556), (715, 714, 549, 550), (723, 722, 556, 727), (716, 715, 550, 551), (709, 662, 724), (678, 723, 727), (717, 716, 551, 552), (710, 709, 724, 546), (718, 717, 552, 726)])
_uv = me_sphere_003.uv_layers.new(name='UVMap')
_uv.uv.foreach_set('vector', [0.1351, 0.7204, 0.11, 0.7138, 0.1351, 0.7071, 0.5114, 0.1106, 0.4866, 0.104, 0.4933, 0.09249, 0.7559, 0.1461, 0.7299, 0.1467, 0.7299, 0.07836, 0.7559, 0.07901, 0.1595, 0.7268, 0.1351, 0.7204, 0.1351, 0.7071, 0.1595, 0.7007, 0.7814, 0.1441, 0.7559, 0.1461, 0.7559, 0.07901, 0.7814, 0.08096, 0.1823, 0.7327, 0.1595, 0.7268, 0.1595, 0.7007, 0.1823, 0.6948, 0.8054, 0.141, 0.7814, 0.1441, 0.7814, 0.08096, 0.8054, 0.08412, 0.2026, 0.7379, 0.1823, 0.7327, 0.1823, 0.6948, 0.2026, 0.6896, 0.827, 0.1367, 0.8054, 0.141, 0.8054, 0.08412, 0.827, 0.08837, 0.6587, 0.141, 0.6403, 0.1367, 0.6403, 0.08837, 0.6587, 0.08412, 0.4413, 0.0923, 0.4227, 0.08758, 0.4469, 0.0457, 0.4604, 0.0594, 0.6803, 0.1441, 0.6587, 0.141, 0.6587, 0.08412, 0.6803, 0.08096, 0.4629, 0.09786, 0.4413, 0.0923, 0.4604, 0.0594, 0.476, 0.0752, 0.7044, 0.1461, 0.6803, 0.1441, 0.6803, 0.08096, 0.7044, 0.07901, 0.4866, 0.104, 0.4629, 0.09786, 0.476, 0.0752, 0.4933, 0.09249, 0.7299, 0.1467, 0.7044, 0.1461, 0.7044, 0.07901, 0.7299, 0.07836, 0.4933, 0.09249, 0.476, 0.0752, 0.4988, 0.06209, 0.5049, 0.08581, 0.7299, 0.07836, 0.7044, 0.07901, 0.7077, 0.02095, 0.7333, 0.01915, 0.1351, 0.7071, 0.11, 0.7138, 0.1284, 0.6955, 0.5114, 0.1106, 0.4933, 0.09249, 0.5049, 0.08581, 0.7559, 0.07901, 0.7299, 0.07836, 0.7333, 0.01915, 0.7593, 0.02095, 0.1595, 0.7007, 0.1351, 0.7071, 0.1284, 0.6955, 0.1464, 0.678, 0.7814, 0.08096, 0.7559, 0.07901, 0.7593, 0.02095, 0.7846, 0.02626, 0.1823, 0.6948, 0.1595, 0.7007, 0.1464, 0.678, 0.1633, 0.6619, 0.8054, 0.08412, 0.7814, 0.08096, 0.7846, 0.02626, 0.8082, 0.03489, 0.2026, 0.6896, 0.1823, 0.6948, 0.1633, 0.6619, 0.1783, 0.6477, 0.827, 0.08837, 0.8054, 0.08412, 0.8082, 0.03489, 0.8294, 0.04651, 0.2196, 0.6853, 0.2026, 0.6896, 0.1783, 0.6477, 0.191, 0.6361, 0.4604, 0.0594, 0.4469, 0.0457, 0.489, 0.02149, 0.4934, 0.04038, 0.6803, 0.08096, 0.6587, 0.08412, 0.6615, 0.03489, 0.6835, 0.02626, 0.476, 0.0752, 0.4604, 0.0594, 0.4934, 0.04038, 0.4988, 0.06209, 0.7044, 0.07901, 0.6803, 0.08096, 0.6835, 0.02626, 0.7077, 0.02095, 0.1783, 0.6477, 0.1633, 0.6619, 0.1303, 0.6429, 0.1363, 0.6236, 0.0237, 0.2525, 0.04271, 0.2409, 0.04022, 0.2901, 0.02158, 0.2944, 0.1896, 0.2409, 0.2106, 0.2525, 0.2085, 0.2944, 0.1871, 0.2901, 0.4934, 0.04038, 0.489, 0.02149, 0.5375, 0.02143, 0.5315, 0.04033, 0.166, 0.2323, 0.1896, 0.2409, 0.1871, 0.2901, 0.1632, 0.287, 0.4988, 0.06209, 0.4934, 0.04038, 0.5315, 0.04033, 0.525, 0.06206, 0.1407, 0.227, 0.166, 0.2323, 0.1632, 0.287, 0.1378, 0.285, 0.5049, 0.08581, 0.4988, 0.06209, 0.525, 0.06206, 0.5182, 0.08579, 0.1148, 0.2252, 0.1407, 0.227, 0.1378, 0.285, 0.1118, 0.2844, 0.1284, 0.6955, 0.11, 0.7138, 0.1168, 0.6889, 0.5114, 0.1106, 0.5049, 0.08581, 0.5182, 0.08579, 0.08914, 0.227, 0.1148, 0.2252, 0.1118, 0.2844, 0.0862, 0.285, 0.1464, 0.678, 0.1284, 0.6955, 0.1168, 0.6889, 0.1237, 0.6649, 0.06481, 0.2323, 0.08914, 0.227, 0.0862, 0.285, 0.06204, 0.287, 0.1633, 0.6619, 0.1464, 0.678, 0.1237, 0.6649, 0.1303, 0.6429, 0.04271, 0.2409, 0.06481, 0.2323, 0.06204, 0.287, 0.04022, 0.2901, 0.1118, 0.2844, 0.1378, 0.285, 0.1378, 0.3521, 0.1118, 0.3527, 0.1168, 0.6889, 0.11, 0.7138, 0.1035, 0.6889, 0.5114, 0.1106, 0.5182, 0.08579, 0.5298, 0.09244, 0.0862, 0.285, 0.1118, 0.2844, 0.1118, 0.3527, 0.0862, 0.3521, 0.1237, 0.6649, 0.1168, 0.6889, 0.1035, 0.6889, 0.09743, 0.6649, 0.06204, 0.287, 0.0862, 0.285, 0.0862, 0.3521, 0.06204, 0.3501, 0.1303, 0.6429, 0.1237, 0.6649, 0.09743, 0.6649, 0.09215, 0.6429, 0.04022, 0.2901, 0.06204, 0.287, 0.06204, 0.3501, 0.04022, 0.347, 0.1363, 0.6236, 0.1303, 0.6429, 0.09215, 0.6429, 0.08783, 0.6236, 0.02158, 0.2944, 0.04022, 0.2901, 0.04022, 0.347, 0.02158, 0.3427, 0.1871, 0.2901, 0.2085, 0.2944, 0.2085, 0.3427, 0.1871, 0.347, 0.5315, 0.04033, 0.5375, 0.02143, 0.5795, 0.04554, 0.5645, 0.05927, 0.1632, 0.287, 0.1871, 0.2901, 0.1871, 0.347, 0.1632, 0.3501, 0.525, 0.06206, 0.5315, 0.04033, 0.5645, 0.05927, 0.5478, 0.07511, 0.1378, 0.285, 0.1632, 0.287, 0.1632, 0.3501, 0.1378, 0.3521, 0.5182, 0.08579, 0.525, 0.06206, 0.5478, 0.07511, 0.5298, 0.09244, 0.5795, 0.04554, 0.5921, 0.03445, 0.6206, 0.08362, 0.6037, 0.08736, 0.1871, 0.347, 0.2085, 0.3427, 0.2106, 0.3846, 0.1896, 0.3962, 0.5645, 0.05927, 0.5795, 0.04554, 0.6037, 0.08736, 0.5836, 0.09213, 0.1632, 0.3501, 0.1871, 0.347, 0.1896, 0.3962, 0.166, 0.4048, 0.5478, 0.07511, 0.5645, 0.05927, 0.5836, 0.09213, 0.5609, 0.09774, 0.1378, 0.3521, 0.1632, 0.3501, 0.166, 0.4048, 0.1407, 0.4101, 0.5298, 0.09244, 0.5478, 0.07511, 0.5609, 0.09774, 0.5365, 0.104, 0.1118, 0.3527, 0.1378, 0.3521, 0.1407, 0.4101, 0.1148, 0.4119, 0.1035, 0.6889, 0.11, 0.7138, 0.09188, 0.6955, 0.5114, 0.1106, 0.5298, 0.09244, 0.5365, 0.104, 0.0862, 0.3521, 0.1118, 0.3527, 0.1148, 0.4119, 0.08914, 0.4101, 0.09743, 0.6649, 0.1035, 0.6889, 0.09188, 0.6955, 0.0747, 0.678, 0.06204, 0.3501, 0.0862, 0.3521, 0.08914, 0.4101, 0.06481, 0.4048, 0.09215, 0.6429, 0.09743, 0.6649, 0.0747, 0.678, 0.05915, 0.6619, 0.04022, 0.347, 0.06204, 0.3501, 0.06481, 0.4048, 0.04271, 0.3962, 0.08783, 0.6236, 0.09215, 0.6429, 0.05915, 0.6619, 0.04583, 0.6477, 0.09188, 0.6955, 0.11, 0.7138, 0.08519, 0.7071, 0.5114, 0.1106, 0.5365, 0.104, 0.5365, 0.1173, 0.09016, 0.4295, 0.1157, 0.4277, 0.1123, 0.4869, 0.08681, 0.4876, 0.0747, 0.678, 0.09188, 0.6955, 0.08519, 0.7071, 0.06158, 0.7007, 0.06592, 0.4348, 0.09016, 0.4295, 0.08681, 0.4876, 0.06277, 0.4895, 0.05915, 0.6619, 0.0747, 0.678, 0.06158, 0.7007, 0.0401, 0.6948, 0.04396, 0.4435, 0.06592, 0.4348, 0.06277, 0.4895, 0.04112, 0.4927, 0.04583, 0.6477, 0.05915, 0.6619, 0.0401, 0.6948, 0.02158, 0.6896, 0.6037, 0.08736, 0.6206, 0.08362, 0.6206, 0.1404, 0.6037, 0.1357, 0.1907, 0.4435, 0.2118, 0.4551, 0.2094, 0.4969, 0.1878, 0.4927, 0.5836, 0.09213, 0.6037, 0.08736, 0.6037, 0.1357, 0.5836, 0.1301, 0.167, 0.4348, 0.1907, 0.4435, 0.1878, 0.4927, 0.1638, 0.4895, 0.5609, 0.09774, 0.5836, 0.09213, 0.5836, 0.1301, 0.5609, 0.1239, 0.1417, 0.4295, 0.167, 0.4348, 0.1638, 0.4895, 0.1383, 0.4876, 0.5365, 0.104, 0.5609, 0.09774, 0.5609, 0.1239, 0.5365, 0.1173, 0.1157, 0.4277, 0.1417, 0.4295, 0.1383, 0.4876, 0.1123, 0.4869, 0.1878, 0.4927, 0.2094, 0.4969, 0.2094, 0.5453, 0.1878, 0.5495, 0.5836, 0.1301, 0.6037, 0.1357, 0.5795, 0.1776, 0.5645, 0.163, 0.1638, 0.4895, 0.1878, 0.4927, 0.1878, 0.5495, 0.1638, 0.5527, 0.5609, 0.1239, 0.5836, 0.1301, 0.5645, 0.163, 0.5478, 0.1466, 0.1383, 0.4876, 0.1638, 0.4895, 0.1638, 0.5527, 0.1383, 0.5546, 0.5365, 0.1173, 0.5609, 0.1239, 0.5478, 0.1466, 0.5298, 0.1289, 0.1123, 0.4869, 0.1383, 0.4876, 0.1383, 0.5546, 0.1123, 0.5553, 0.08519, 0.7071, 0.11, 0.7138, 0.08519, 0.7204, 0.5114, 0.1106, 0.5365, 0.1173, 0.5298, 0.1289, 0.08681, 0.4876, 0.1123, 0.4869, 0.1123, 0.5553, 0.08681, 0.5546, 0.06158, 0.7007, 0.08519, 0.7071, 0.08519, 0.7204, 0.06158, 0.7268, 0.06277, 0.4895, 0.08681, 0.4876, 0.08681, 0.5546, 0.06277, 0.5527, 0.0401, 0.6948, 0.06158, 0.7007, 0.06158, 0.7268, 0.0401, 0.7327, 0.04112, 0.4927, 0.06277, 0.4895, 0.06277, 0.5527, 0.04112, 0.5495, 0.02158, 0.6896, 0.0401, 0.6948, 0.0401, 0.7327, 0.02158, 0.7379, 0.02269, 0.4969, 0.04112, 0.4927, 0.04112, 0.5495, 0.02269, 0.5453, 0.08681, 0.5546, 0.1123, 0.5553, 0.1157, 0.6145, 0.09016, 0.6127, 0.06158, 0.7268, 0.08519, 0.7204, 0.09188, 0.732, 0.0747, 0.7495, 0.06277, 0.5527, 0.08681, 0.5546, 0.09016, 0.6127, 0.06592, 0.6074, 0.0401, 0.7327, 0.06158, 0.7268, 0.0747, 0.7495, 0.05915, 0.7656, 0.04112, 0.5495, 0.06277, 0.5527, 0.06592, 0.6074, 0.04396, 0.5987, 0.02158, 0.7379, 0.0401, 0.7327, 0.05915, 0.7656, 0.04583, 0.7798, 0.5795, 0.1776, 0.5921, 0.1897, 0.5427, 0.2182, 0.5375, 0.2018, 0.1878, 0.5495, 0.2094, 0.5453, 0.2118, 0.5871, 0.1907, 0.5987, 0.5645, 0.163, 0.5795, 0.1776, 0.5375, 0.2018, 0.5315, 0.182, 0.1638, 0.5527, 0.1878, 0.5495, 0.1907, 0.5987, 0.167, 0.6074, 0.5478, 0.1466, 0.5645, 0.163, 0.5315, 0.182, 0.525, 0.1597, 0.1383, 0.5546, 0.1638, 0.5527, 0.167, 0.6074, 0.1417, 0.6127, 0.5298, 0.1289, 0.5478, 0.1466, 0.525, 0.1597, 0.5182, 0.1355, 0.1123, 0.5553, 0.1383, 0.5546, 0.1417, 0.6127, 0.1157, 0.6145, 0.08519, 0.7204, 0.11, 0.7138, 0.09188, 0.732, 0.5114, 0.1106, 0.5298, 0.1289, 0.5182, 0.1355, 0.5315, 0.182, 0.5375, 0.2018, 0.489, 0.2018, 0.4934, 0.1821, 0.3639, 0.2259, 0.3876, 0.2345, 0.3851, 0.2838, 0.3612, 0.2806, 0.525, 0.1597, 0.5315, 0.182, 0.4934, 0.1821, 0.4988, 0.1597, 0.3387, 0.2206, 0.3639, 0.2259, 0.3612, 0.2806, 0.3357, 0.2787, 0.5182, 0.1355, 0.525, 0.1597, 0.4988, 0.1597, 0.5049, 0.1356, 0.3127, 0.2188, 0.3387, 0.2206, 0.3357, 0.2787, 0.3097, 0.278, 0.09188, 0.732, 0.11, 0.7138, 0.1035, 0.7386, 0.5114, 0.1106, 0.5182, 0.1355, 0.5049, 0.1356, 0.2871, 0.2206, 0.3127, 0.2188, 0.3097, 0.278, 0.2842, 0.2787, 0.0747, 0.7495, 0.09188, 0.732, 0.1035, 0.7386, 0.09743, 0.7626, 0.2628, 0.2259, 0.2871, 0.2206, 0.2842, 0.2787, 0.26, 0.2806, 0.05915, 0.7656, 0.0747, 0.7495, 0.09743, 0.7626, 0.09215, 0.7846, 0.2407, 0.2345, 0.2628, 0.2259, 0.26, 0.2806, 0.2382, 0.2838, 0.04583, 0.7798, 0.05915, 0.7656, 0.09215, 0.7846, 0.08783, 0.804, 0.5375, 0.2018, 0.5427, 0.2182, 0.4856, 0.2182, 0.489, 0.2018, 0.3876, 0.2345, 0.4086, 0.2461, 0.4065, 0.288, 0.3851, 0.2838, 0.26, 0.2806, 0.2842, 0.2787, 0.2842, 0.3457, 0.26, 0.3438, 0.09215, 0.7846, 0.09743, 0.7626, 0.1237, 0.7626, 0.1303, 0.7846, 0.2382, 0.2838, 0.26, 0.2806, 0.26, 0.3438, 0.2382, 0.3406, 0.08783, 0.804, 0.09215, 0.7846, 0.1303, 0.7846, 0.1363, 0.804, 0.2196, 0.288, 0.2382, 0.2838, 0.2382, 0.3406, 0.2196, 0.3364, 0.3851, 0.2838, 0.4065, 0.288, 0.4065, 0.3364, 0.3851, 0.3406, 0.4934, 0.1821, 0.489, 0.2018, 0.4469, 0.1777, 0.4604, 0.1631, 0.3612, 0.2806, 0.3851, 0.2838, 0.3851, 0.3406, 0.3612, 0.3438, 0.4988, 0.1597, 0.4934, 0.1821, 0.4604, 0.1631, 0.476, 0.1466, 0.3357, 0.2787, 0.3612, 0.2806, 0.3612, 0.3438, 0.3357, 0.3457, 0.5049, 0.1356, 0.4988, 0.1597, 0.476, 0.1466, 0.4933, 0.1289, 0.3097, 0.278, 0.3357, 0.2787, 0.3357, 0.3457, 0.3097, 0.3464, 0.1035, 0.7386, 0.11, 0.7138, 0.1168, 0.7386, 0.5114, 0.1106, 0.5049, 0.1356, 0.4933, 0.1289, 0.2842, 0.2787, 0.3097, 0.278, 0.3097, 0.3464, 0.2842, 0.3457, 0.09743, 0.7626, 0.1035, 0.7386, 0.1168, 0.7386, 0.1237, 0.7626, 0.476, 0.1466, 0.4604, 0.1631, 0.4413, 0.1303, 0.4629, 0.124, 0.3357, 0.3457, 0.3612, 0.3438, 0.3639, 0.3985, 0.3387, 0.4038, 0.4933, 0.1289, 0.476, 0.1466, 0.4629, 0.124, 0.4866, 0.1174, 0.3097, 0.3464, 0.3357, 0.3457, 0.3387, 0.4038, 0.3127, 0.4056, 0.1168, 0.7386, 0.11, 0.7138, 0.1284, 0.732, 0.5114, 0.1106, 0.4933, 0.1289, 0.4866, 0.1174, 0.2842, 0.3457, 0.3097, 0.3464, 0.3127, 0.4056, 0.2871, 0.4038, 0.1237, 0.7626, 0.1168, 0.7386, 0.1284, 0.732, 0.1464, 0.7495, 0.26, 0.3438, 0.2842, 0.3457, 0.2871, 0.4038, 0.2628, 0.3985, 0.1303, 0.7846, 0.1237, 0.7626, 0.1464, 0.7495, 0.1633, 0.7656, 0.2382, 0.3406, 0.26, 0.3438, 0.2628, 0.3985, 0.2407, 0.3898, 0.1363, 0.804, 0.1303, 0.7846, 0.1633, 0.7656, 0.1783, 0.7798, 0.2196, 0.3364, 0.2382, 0.3406, 0.2407, 0.3898, 0.2217, 0.3782, 0.3851, 0.3406, 0.4065, 0.3364, 0.4086, 0.3782, 0.3876, 0.3898, 0.4604, 0.1631, 0.4469, 0.1777, 0.4227, 0.1359, 0.4413, 0.1303, 0.3612, 0.3438, 0.3851, 0.3406, 0.3876, 0.3898, 0.3639, 0.3985, 0.1633, 0.7656, 0.1464, 0.7495, 0.1595, 0.7268, 0.1823, 0.7327, 0.8082, 0.1902, 0.7846, 0.1988, 0.7814, 0.1441, 0.8054, 0.141, 0.1783, 0.7798, 0.1633, 0.7656, 0.1823, 0.7327, 0.2026, 0.7379, 0.8294, 0.1786, 0.8082, 0.1902, 0.8054, 0.141, 0.827, 0.1367, 0.191, 0.7914, 0.1783, 0.7798, 0.2026, 0.7379, 0.2196, 0.7422, 0.4413, 0.1303, 0.4227, 0.1359, 0.4227, 0.08758, 0.4413, 0.0923, 0.6835, 0.1988, 0.6615, 0.1902, 0.6587, 0.141, 0.6803, 0.1441, 0.4629, 0.124, 0.4413, 0.1303, 0.4413, 0.0923, 0.4629, 0.09786, 0.7077, 0.2041, 0.6835, 0.1988, 0.6803, 0.1441, 0.7044, 0.1461, 0.4866, 0.1174, 0.4629, 0.124, 0.4629, 0.09786, 0.4866, 0.104, 0.7333, 0.2059, 0.7077, 0.2041, 0.7044, 0.1461, 0.7299, 0.1467, 0.1284, 0.732, 0.11, 0.7138, 0.1351, 0.7204, 0.5114, 0.1106, 0.4866, 0.1174, 0.4866, 0.104, 0.7593, 0.2041, 0.7333, 0.2059, 0.7299, 0.1467, 0.7559, 0.1461, 0.1464, 0.7495, 0.1284, 0.732, 0.1351, 0.7204, 0.1595, 0.7268, 0.7846, 0.1988, 0.7593, 0.2041, 0.7559, 0.1461, 0.7814, 0.1441, 0.1311, 0.09311, 0.1254, 0.1157, 0.1191, 0.09328, 0.3162, 0.1171, 0.3199, 0.1023, 0.3268, 0.1061, 0.8877, 0.3884, 0.8847, 0.3651, 0.9516, 0.3528, 0.9555, 0.38, 0.1371, 0.07035, 0.1311, 0.09311, 0.1191, 0.09328, 0.1129, 0.07058, 0.8901, 0.4129, 0.8877, 0.3884, 0.9555, 0.38, 0.9565, 0.4078, 0.1436, 0.04676, 0.1371, 0.07035, 0.1129, 0.07058, 0.1067, 0.04692, 0.8923, 0.4394, 0.8901, 0.4129, 0.9565, 0.4078, 0.9549, 0.4361, 0.1506, 0.02174, 0.1436, 0.04676, 0.1067, 0.04692, 0.1002, 0.02174, 0.3325, 0.05543, 0.3375, 0.03756, 0.3744, 0.05888, 0.3611, 0.07182, 0.8701, 0.2965, 0.8631, 0.272, 0.9104, 0.2544, 0.9236, 0.2774, 0.3279, 0.07188, 0.3325, 0.05543, 0.3611, 0.07182, 0.3489, 0.08378, 0.8759, 0.3197, 0.8701, 0.2965, 0.9236, 0.2774, 0.9354, 0.3015, 0.3237, 0.08736, 0.3279, 0.07188, 0.3489, 0.08378, 0.3376, 0.09511, 0.8808, 0.3424, 0.8759, 0.3197, 0.9354, 0.3015, 0.9448, 0.3266, 0.3199, 0.1023, 0.3237, 0.08736, 0.3376, 0.09511, 0.3268, 0.1061, 0.8847, 0.3651, 0.8808, 0.3424, 0.9448, 0.3266, 0.9516, 0.3528, 0.3268, 0.1061, 0.3376, 0.09511, 0.3457, 0.1088, 0.3309, 0.1129, 0.9818, 0.7091, 0.9773, 0.7782, 0.8065, 0.7642, 0.8092, 0.7047, 0.1191, 0.09328, 0.1254, 0.1157, 0.1087, 0.09945, 0.3162, 0.1171, 0.3268, 0.1061, 0.3309, 0.1129, 0.9792, 0.6407, 0.9818, 0.7091, 0.8092, 0.7047, 0.8098, 0.6449, 0.1129, 0.07058, 0.1191, 0.09328, 0.1087, 0.09945, 0.09199, 0.08289, 0.9703, 0.5732, 0.9792, 0.6407, 0.8098, 0.6449, 0.8087, 0.5834, 0.1067, 0.04692, 0.1129, 0.07058, 0.09199, 0.08289, 0.07479, 0.0655, 0.9569, 0.507, 0.9703, 0.5732, 0.8087, 0.5834, 0.8061, 0.5184, 0.1002, 0.02174, 0.1067, 0.04692, 0.07479, 0.0655, 0.05663, 0.04691, 0.3611, 0.07182, 0.3744, 0.05888, 0.3957, 0.0958, 0.3778, 0.1004, 0.9458, 0.9163, 0.9197, 0.9843, 0.7862, 0.9552, 0.7948, 0.8875, 0.3489, 0.08378, 0.3611, 0.07182, 0.3778, 0.1004, 0.3612, 0.1046, 0.9652, 0.8474, 0.9458, 0.9163, 0.7948, 0.8875, 0.8017, 0.8246, 0.3376, 0.09511, 0.3489, 0.08378, 0.3612, 0.1046, 0.3457, 0.1088, 0.9773, 0.7782, 0.9652, 0.8474, 0.8017, 0.8246, 0.8065, 0.7642, 0.05663, 0.04691, 0.07479, 0.0655, 0.05648, 0.09753, 0.03145, 0.09051, 0.3778, 0.1004, 0.3957, 0.0958, 0.3957, 0.1384, 0.3779, 0.1334, 0.7948, 0.8875, 0.7862, 0.9552, 0.6529, 0.946, 0.6526, 0.8797, 0.3612, 0.1046, 0.3778, 0.1004, 0.3779, 0.1334, 0.3614, 0.1288, 0.8017, 0.8246, 0.7948, 0.8875, 0.6526, 0.8797, 0.6526, 0.8187, 0.3457, 0.1088, 0.3612, 0.1046, 0.3614, 0.1288, 0.3459, 0.1246, 0.8065, 0.7642, 0.8017, 0.8246, 0.6526, 0.8187, 0.6527, 0.7605, 0.3309, 0.1129, 0.3457, 0.1088, 0.3459, 0.1246, 0.331, 0.1208, 0.8092, 0.7047, 0.8065, 0.7642, 0.6527, 0.7605, 0.6529, 0.7031, 0.1087, 0.09945, 0.1254, 0.1157, 0.1028, 0.11, 0.3162, 0.1171, 0.3309, 0.1129, 0.331, 0.1208, 0.8098, 0.6449, 0.8092, 0.7047, 0.6529, 0.7031, 0.6531, 0.6449, 0.09199, 0.08289, 0.1087, 0.09945, 0.1028, 0.11, 0.08007, 0.104, 0.8087, 0.5834, 0.8098, 0.6449, 0.6531, 0.6449, 0.6532, 0.5841, 0.07479, 0.0655, 0.09199, 0.08289, 0.08007, 0.104, 0.05648, 0.09753, 0.8061, 0.5184, 0.8087, 0.5834, 0.6532, 0.5841, 0.6531, 0.5183, 0.6529, 0.7031, 0.6527, 0.7605, 0.4995, 0.7666, 0.4962, 0.7072, 0.1028, 0.11, 0.1254, 0.1157, 0.103, 0.122, 0.3162, 0.1171, 0.331, 0.1208, 0.3272, 0.1277, 0.6531, 0.6449, 0.6529, 0.7031, 0.4962, 0.7072, 0.495, 0.6467, 0.08007, 0.104, 0.1028, 0.11, 0.103, 0.122, 0.08029, 0.1282, 0.6532, 0.5841, 0.6531, 0.6449, 0.495, 0.6467, 0.4956, 0.5837, 0.05648, 0.09753, 0.08007, 0.104, 0.08029, 0.1282, 0.05664, 0.1344, 0.6531, 0.5183, 0.6532, 0.5841, 0.4956, 0.5837, 0.4973, 0.5161, 0.03145, 0.09051, 0.05648, 0.09753, 0.05664, 0.1344, 0.03145, 0.1409, 0.3779, 0.1334, 0.3957, 0.1384, 0.3744, 0.1753, 0.3615, 0.162, 0.6526, 0.8797, 0.6529, 0.946, 0.5218, 0.9525, 0.5123, 0.8876, 0.3614, 0.1288, 0.3779, 0.1334, 0.3615, 0.162, 0.3495, 0.1499, 0.6526, 0.8187, 0.6526, 0.8797, 0.5123, 0.8876, 0.5048, 0.8263, 0.3459, 0.1246, 0.3614, 0.1288, 0.3495, 0.1499, 0.3382, 0.1385, 0.6527, 0.7605, 0.6526, 0.8187, 0.5048, 0.8263, 0.4995, 0.7666, 0.331, 0.1208, 0.3459, 0.1246, 0.3382, 0.1385, 0.3272, 0.1277, 0.3615, 0.162, 0.3744, 0.1753, 0.3375, 0.1967, 0.333, 0.1787, 0.5123, 0.8876, 0.5218, 0.9525, 0.3959, 0.9818, 0.3695, 0.9189, 0.3495, 0.1499, 0.3615, 0.162, 0.333, 0.1787, 0.3287, 0.1621, 0.5048, 0.8263, 0.5123, 0.8876, 0.3695, 0.9189, 0.3474, 0.854, 0.3382, 0.1385, 0.3495, 0.1499, 0.3287, 0.1621, 0.3246, 0.1466, 0.4995, 0.7666, 0.5048, 0.8263, 0.3474, 0.854, 0.3313, 0.7872, 0.3272, 0.1277, 0.3382, 0.1385, 0.3246, 0.1466, 0.3204, 0.1318, 0.4962, 0.7072, 0.4995, 0.7666, 0.3313, 0.7872, 0.3222, 0.7186, 0.103, 0.122, 0.1254, 0.1157, 0.1092, 0.1324, 0.3162, 0.1171, 0.3272, 0.1277, 0.3204, 0.1318, 0.495, 0.6467, 0.4962, 0.7072, 0.3222, 0.7186, 0.3204, 0.6487, 0.08029, 0.1282, 0.103, 0.122, 0.1092, 0.1324, 0.09261, 0.1491, 0.4956, 0.5837, 0.495, 0.6467, 0.3204, 0.6487, 0.3259, 0.578, 0.05664, 0.1344, 0.08029, 0.1282, 0.09261, 0.1491, 0.07522, 0.1663, 0.4973, 0.5161, 0.4956, 0.5837, 0.3259, 0.578, 0.3379, 0.507, 0.03145, 0.1409, 0.05664, 0.1344, 0.07522, 0.1663, 0.05663, 0.1845, 0.1092, 0.1324, 0.1254, 0.1157, 0.1197, 0.1383, 0.3162, 0.1171, 0.3204, 0.1318, 0.3125, 0.1319, 0.467, 0.3868, 0.4682, 0.36, 0.5352, 0.3676, 0.5329, 0.3907, 0.09261, 0.1491, 0.1092, 0.1324, 0.1197, 0.1383, 0.1137, 0.161, 0.4683, 0.4134, 0.467, 0.3868, 0.5329, 0.3907, 0.5315, 0.4145, 0.07522, 0.1663, 0.09261, 0.1491, 0.1137, 0.161, 0.1072, 0.1846, 0.4715, 0.4396, 0.4683, 0.4134, 0.5315, 0.4145, 0.5306, 0.4398, 0.05663, 0.1845, 0.07522, 0.1663, 0.1072, 0.1846, 0.1002, 0.2096, 0.333, 0.1787, 0.3375, 0.1967, 0.2949, 0.1967, 0.2999, 0.1788, 0.4895, 0.2802, 0.5022, 0.2544, 0.5536, 0.2709, 0.5475, 0.2971, 0.3287, 0.1621, 0.333, 0.1787, 0.2999, 0.1788, 0.3045, 0.1623, 0.4794, 0.3065, 0.4895, 0.2802, 0.5475, 0.2971, 0.5424, 0.3214, 0.3246, 0.1466, 0.3287, 0.1621, 0.3045, 0.1623, 0.3087, 0.1469, 0.4722, 0.3332, 0.4794, 0.3065, 0.5424, 0.3214, 0.5383, 0.3446, 0.3204, 0.1318, 0.3246, 0.1466, 0.3087, 0.1469, 0.3125, 0.1319, 0.4682, 0.36, 0.4722, 0.3332, 0.5383, 0.3446, 0.5352, 0.3676, 0.5475, 0.2971, 0.5536, 0.2709, 0.6057, 0.2802, 0.6025, 0.3062, 0.3045, 0.1623, 0.2999, 0.1788, 0.2713, 0.1624, 0.2835, 0.1504, 0.5424, 0.3214, 0.5475, 0.2971, 0.6025, 0.3062, 0.5997, 0.3297, 0.3087, 0.1469, 0.3045, 0.1623, 0.2835, 0.1504, 0.2948, 0.1391, 0.5383, 0.3446, 0.5424, 0.3214, 0.5997, 0.3297, 0.5971, 0.3519, 0.3125, 0.1319, 0.3087, 0.1469, 0.2948, 0.1391, 0.3056, 0.1281, 0.5352, 0.3676, 0.5383, 0.3446, 0.5971, 0.3519, 0.595, 0.3736, 0.1197, 0.1383, 0.1254, 0.1157, 0.1317, 0.1381, 0.3162, 0.1171, 0.3125, 0.1319, 0.3056, 0.1281, 0.5329, 0.3907, 0.5352, 0.3676, 0.595, 0.3736, 0.593, 0.3957, 0.1137, 0.161, 0.1197, 0.1383, 0.1317, 0.1381, 0.1379, 0.1608, 0.5315, 0.4145, 0.5329, 0.3907, 0.593, 0.3957, 0.5913, 0.4188, 0.1072, 0.1846, 0.1137, 0.161, 0.1379, 0.1608, 0.1441, 0.1844, 0.5306, 0.4398, 0.5315, 0.4145, 0.5913, 0.4188, 0.5899, 0.4441, 0.1002, 0.2096, 0.1072, 0.1846, 0.1441, 0.1844, 0.1506, 0.2096, 0.2999, 0.1788, 0.2949, 0.1967, 0.258, 0.1753, 0.2713, 0.1624, 0.593, 0.3957, 0.595, 0.3736, 0.6527, 0.3776, 0.6516, 0.3994, 0.1379, 0.1608, 0.1317, 0.1381, 0.1421, 0.1319, 0.1588, 0.1485, 0.5913, 0.4188, 0.593, 0.3957, 0.6516, 0.3994, 0.6506, 0.4224, 0.1441, 0.1844, 0.1379, 0.1608, 0.1588, 0.1485, 0.176, 0.1659, 0.5899, 0.4441, 0.5913, 0.4188, 0.6506, 0.4224, 0.6497, 0.4478, 0.1506, 0.2096, 0.1441, 0.1844, 0.176, 0.1659, 0.1942, 0.1845, 0.2713, 0.1624, 0.258, 0.1753, 0.2366, 0.1384, 0.2546, 0.1339, 0.6025, 0.3062, 0.6057, 0.2802, 0.6578, 0.2853, 0.6565, 0.3112, 0.2835, 0.1504, 0.2713, 0.1624, 0.2546, 0.1339, 0.2712, 0.1296, 0.5997, 0.3297, 0.6025, 0.3062, 0.6565, 0.3112, 0.6552, 0.3344, 0.2948, 0.1391, 0.2835, 0.1504, 0.2712, 0.1296, 0.2867, 0.1255, 0.5971, 0.3519, 0.5997, 0.3297, 0.6552, 0.3344, 0.6539, 0.3562, 0.3056, 0.1281, 0.2948, 0.1391, 0.2867, 0.1255, 0.3015, 0.1213, 0.595, 0.3736, 0.5971, 0.3519, 0.6539, 0.3562, 0.6527, 0.3776, 0.1317, 0.1381, 0.1254, 0.1157, 0.1421, 0.1319, 0.3162, 0.1171, 0.3056, 0.1281, 0.3015, 0.1213, 0.2712, 0.1296, 0.2546, 0.1339, 0.2545, 0.1008, 0.271, 0.1054, 0.6552, 0.3344, 0.6565, 0.3112, 0.7102, 0.3129, 0.7102, 0.336, 0.2867, 0.1255, 0.2712, 0.1296, 0.271, 0.1054, 0.2864, 0.1096, 0.6539, 0.3562, 0.6552, 0.3344, 0.7102, 0.336, 0.7101, 0.3577, 0.3015, 0.1213, 0.2867, 0.1255, 0.2864, 0.1096, 0.3014, 0.1134, 0.6527, 0.3776, 0.6539, 0.3562, 0.7101, 0.3577, 0.7099, 0.3791, 0.1421, 0.1319, 0.1254, 0.1157, 0.148, 0.1214, 0.3162, 0.1171, 0.3015, 0.1213, 0.3014, 0.1134, 0.6516, 0.3994, 0.6527, 0.3776, 0.7099, 0.3791, 0.7098, 0.4008, 0.1588, 0.1485, 0.1421, 0.1319, 0.148, 0.1214, 0.1707, 0.1274, 0.6506, 0.4224, 0.6516, 0.3994, 0.7098, 0.4008, 0.7098, 0.4238, 0.176, 0.1659, 0.1588, 0.1485, 0.1707, 0.1274, 0.1943, 0.1338, 0.6497, 0.4478, 0.6506, 0.4224, 0.7098, 0.4238, 0.71, 0.4493, 0.1942, 0.1845, 0.176, 0.1659, 0.1943, 0.1338, 0.2193, 0.1409, 0.2546, 0.1339, 0.2366, 0.1384, 0.2366, 0.0958, 0.2545, 0.1008, 0.6565, 0.3112, 0.6578, 0.2853, 0.7099, 0.2872, 0.7102, 0.3129, 0.7098, 0.4238, 0.7098, 0.4008, 0.7681, 0.3995, 0.7691, 0.4226, 0.1943, 0.1338, 0.1707, 0.1274, 0.1705, 0.1031, 0.1942, 0.09695, 0.71, 0.4493, 0.7098, 0.4238, 0.7691, 0.4226, 0.7704, 0.4482, 0.2193, 0.1409, 0.1943, 0.1338, 0.1942, 0.09695, 0.2193, 0.09051, 0.2545, 0.1008, 0.2366, 0.0958, 0.258, 0.05888, 0.2709, 0.07218, 0.7102, 0.3129, 0.7099, 0.2872, 0.7617, 0.286, 0.7636, 0.3115, 0.271, 0.1054, 0.2545, 0.1008, 0.2709, 0.07218, 0.2829, 0.08437, 0.7102, 0.336, 0.7102, 0.3129, 0.7636, 0.3115, 0.765, 0.3345, 0.2864, 0.1096, 0.271, 0.1054, 0.2829, 0.08437, 0.2942, 0.09572, 0.7101, 0.3577, 0.7102, 0.336, 0.765, 0.3345, 0.7662, 0.3563, 0.3014, 0.1134, 0.2864, 0.1096, 0.2942, 0.09572, 0.3052, 0.1065, 0.7099, 0.3791, 0.7101, 0.3577, 0.7662, 0.3563, 0.7672, 0.3776, 0.148, 0.1214, 0.1254, 0.1157, 0.1478, 0.1093, 0.3162, 0.1171, 0.3014, 0.1134, 0.3052, 0.1065, 0.7098, 0.4008, 0.7099, 0.3791, 0.7672, 0.3776, 0.7681, 0.3995, 0.1707, 0.1274, 0.148, 0.1214, 0.1478, 0.1093, 0.1705, 0.1031, 0.2942, 0.09572, 0.2829, 0.08437, 0.3037, 0.07209, 0.3078, 0.08758, 0.7662, 0.3563, 0.765, 0.3345, 0.82, 0.3295, 0.8227, 0.3514, 0.3052, 0.1065, 0.2942, 0.09572, 0.3078, 0.08758, 0.312, 0.1024, 0.7672, 0.3776, 0.7662, 0.3563, 0.8227, 0.3514, 0.8249, 0.3731, 0.1478, 0.1093, 0.1254, 0.1157, 0.1416, 0.09899, 0.3162, 0.1171, 0.3052, 0.1065, 0.312, 0.1024, 0.7681, 0.3995, 0.7672, 0.3776, 0.8249, 0.3731, 0.827, 0.3953, 0.1705, 0.1031, 0.1478, 0.1093, 0.1416, 0.09899, 0.1582, 0.08227, 0.7691, 0.4226, 0.7681, 0.3995, 0.827, 0.3953, 0.8289, 0.4188, 0.1942, 0.09695, 0.1705, 0.1031, 0.1582, 0.08227, 0.1756, 0.06508, 0.7704, 0.4482, 0.7691, 0.4226, 0.8289, 0.4188, 0.8311, 0.4446, 0.2193, 0.09051, 0.1942, 0.09695, 0.1756, 0.06508, 0.1942, 0.04691, 0.2709, 0.07218, 0.258, 0.05888, 0.2949, 0.03756, 0.2994, 0.05556, 0.7636, 0.3115, 0.7617, 0.286, 0.813, 0.2813, 0.8169, 0.3065, 0.2829, 0.08437, 0.2709, 0.07218, 0.2994, 0.05556, 0.3037, 0.07209, 0.765, 0.3345, 0.7636, 0.3115, 0.8169, 0.3065, 0.82, 0.3295, 0.1756, 0.06508, 0.1582, 0.08227, 0.1371, 0.07035, 0.1436, 0.04676, 0.8311, 0.4446, 0.8289, 0.4188, 0.8901, 0.4129, 0.8923, 0.4394, 0.1942, 0.04691, 0.1756, 0.06508, 0.1436, 0.04676, 0.1506, 0.02174, 0.2994, 0.05556, 0.2949, 0.03756, 0.3375, 0.03756, 0.3325, 0.05543, 0.8169, 0.3065, 0.813, 0.2813, 0.8631, 0.272, 0.8701, 0.2965, 0.3037, 0.07209, 0.2994, 0.05556, 0.3325, 0.05543, 0.3279, 0.07188, 0.82, 0.3295, 0.8169, 0.3065, 0.8701, 0.2965, 0.8759, 0.3197, 0.3078, 0.08758, 0.3037, 0.07209, 0.3279, 0.07188, 0.3237, 0.08736, 0.8227, 0.3514, 0.82, 0.3295, 0.8759, 0.3197, 0.8808, 0.3424, 0.312, 0.1024, 0.3078, 0.08758, 0.3237, 0.08736, 0.3199, 0.1023, 0.8249, 0.3731, 0.8227, 0.3514, 0.8808, 0.3424, 0.8847, 0.3651, 0.1416, 0.09899, 0.1254, 0.1157, 0.1311, 0.09311, 0.3162, 0.1171, 0.312, 0.1024, 0.3199, 0.1023, 0.827, 0.3953, 0.8249, 0.3731, 0.8847, 0.3651, 0.8877, 0.3884, 0.1582, 0.08227, 0.1416, 0.09899, 0.1311, 0.09311, 0.1371, 0.07035, 0.8289, 0.4188, 0.827, 0.3953, 0.8877, 0.3884, 0.8901, 0.4129, 0.1915, 0.9044, 0.1856, 0.9028, 0.1915, 0.9012, 0.1352, 0.8455, 0.1293, 0.8471, 0.1293, 0.8439, 0.1408, 0.9594, 0.141, 0.9659, 0.1248, 0.9659, 0.125, 0.9594, 0.1972, 0.9059, 0.1915, 0.9044, 0.1915, 0.9012, 0.1972, 0.8997, 0.1404, 0.9529, 0.1408, 0.9594, 0.125, 0.9594, 0.1254, 0.9529, 0.2026, 0.9073, 0.1972, 0.9059, 0.1972, 0.8997, 0.2026, 0.8983, 0.1396, 0.9468, 0.1404, 0.9529, 0.1254, 0.9529, 0.1262, 0.9468, 0.2074, 0.9085, 0.2026, 0.9073, 0.2026, 0.8983, 0.2074, 0.897, 0.1386, 0.9414, 0.1396, 0.9468, 0.1262, 0.9468, 0.1272, 0.9414, 0.1396, 0.984, 0.1386, 0.9887, 0.1272, 0.9887, 0.1262, 0.984, 0.1374, 0.9368, 0.1386, 0.9414, 0.1272, 0.9414, 0.1284, 0.9368, 0.1404, 0.9785, 0.1396, 0.984, 0.1262, 0.984, 0.1254, 0.9785, 0.1238, 0.8486, 0.1187, 0.85, 0.1187, 0.841, 0.1238, 0.8424, 0.1408, 0.9724, 0.1404, 0.9785, 0.1254, 0.9785, 0.125, 0.9724, 0.1293, 0.8471, 0.1238, 0.8486, 0.1238, 0.8424, 0.1293, 0.8439, 0.141, 0.9659, 0.1408, 0.9724, 0.125, 0.9724, 0.1248, 0.9659, 0.1293, 0.8439, 0.1238, 0.8424, 0.1269, 0.837, 0.1309, 0.8412, 0.1248, 0.9659, 0.125, 0.9724, 0.1112, 0.9716, 0.1108, 0.9651, 0.1915, 0.9012, 0.1856, 0.9028, 0.1899, 0.8984, 0.1352, 0.8455, 0.1293, 0.8439, 0.1309, 0.8412, 0.125, 0.9594, 0.1248, 0.9659, 0.1108, 0.9651, 0.1112, 0.9586, 0.1972, 0.8997, 0.1915, 0.9012, 0.1899, 0.8984, 0.1941, 0.8943, 0.1254, 0.9529, 0.125, 0.9594, 0.1112, 0.9586, 0.1125, 0.9522, 0.2026, 0.8983, 0.1972, 0.8997, 0.1941, 0.8943, 0.1981, 0.8904, 0.1262, 0.9468, 0.1254, 0.9529, 0.1125, 0.9522, 0.1145, 0.9462, 0.2074, 0.897, 0.2026, 0.8983, 0.1981, 0.8904, 0.2017, 0.8871, 0.1272, 0.9414, 0.1262, 0.9468, 0.1145, 0.9462, 0.1173, 0.9408, 0.1262, 0.984, 0.1272, 0.9887, 0.1173, 0.9882, 0.1145, 0.9834, 0.1187, 0.841, 0.1144, 0.8398, 0.1201, 0.8298, 0.1232, 0.8332, 0.1254, 0.9785, 0.1262, 0.984, 0.1145, 0.9834, 0.1125, 0.9778, 0.1238, 0.8424, 0.1187, 0.841, 0.1232, 0.8332, 0.1269, 0.837, 0.125, 0.9724, 0.1254, 0.9785, 0.1125, 0.9778, 0.1112, 0.9716, 0.2017, 0.8871, 0.1981, 0.8904, 0.1903, 0.8859, 0.1918, 0.8813, 0.1513, 0.8787, 0.1541, 0.8836, 0.1424, 0.883, 0.1414, 0.8782, 0.1541, 0.9208, 0.1513, 0.9261, 0.1414, 0.9256, 0.1424, 0.9202, 0.1232, 0.8332, 0.1201, 0.8298, 0.13, 0.8241, 0.131, 0.8287, 0.1561, 0.9148, 0.1541, 0.9208, 0.1424, 0.9202, 0.1432, 0.9142, 0.1269, 0.837, 0.1232, 0.8332, 0.131, 0.8287, 0.1322, 0.8339, 0.1574, 0.9084, 0.1561, 0.9148, 0.1432, 0.9142, 0.1436, 0.9077, 0.1309, 0.8412, 0.1269, 0.837, 0.1322, 0.8339, 0.1336, 0.8396, 0.1578, 0.9019, 0.1574, 0.9084, 0.1436, 0.9077, 0.1438, 0.9012, 0.1899, 0.8984, 0.1856, 0.9028, 0.1872, 0.8969, 0.1352, 0.8455, 0.1309, 0.8412, 0.1336, 0.8396, 0.1574, 0.8954, 0.1578, 0.9019, 0.1438, 0.9012, 0.1436, 0.8947, 0.1941, 0.8943, 0.1899, 0.8984, 0.1872, 0.8969, 0.1888, 0.8912, 0.1561, 0.8892, 0.1574, 0.8954, 0.1436, 0.8947, 0.1432, 0.8885, 0.1981, 0.8904, 0.1941, 0.8943, 0.1888, 0.8912, 0.1903, 0.8859, 0.1541, 0.8836, 0.1561, 0.8892, 0.1432, 0.8885, 0.1424, 0.883, 0.1438, 0.9012, 0.1436, 0.9077, 0.1277, 0.9077, 0.1276, 0.9012, 0.1872, 0.8969, 0.1856, 0.9028, 0.184, 0.8969, 0.1352, 0.8455, 0.1336, 0.8396, 0.1368, 0.8396, 0.1436, 0.8947, 0.1438, 0.9012, 0.1276, 0.9012, 0.1277, 0.8947, 0.1888, 0.8912, 0.1872, 0.8969, 0.184, 0.8969, 0.1826, 0.8912, 0.1432, 0.8885, 0.1436, 0.8947, 0.1277, 0.8947, 0.1282, 0.8885, 0.1903, 0.8859, 0.1888, 0.8912, 0.1826, 0.8912, 0.1814, 0.8859, 0.1424, 0.883, 0.1432, 0.8885, 0.1282, 0.8885, 0.129, 0.883, 0.1918, 0.8813, 0.1903, 0.8859, 0.1814, 0.8859, 0.1804, 0.8813, 0.1414, 0.8782, 0.1424, 0.883, 0.129, 0.883, 0.13, 0.8782, 0.1424, 0.9202, 0.1414, 0.9256, 0.13, 0.9256, 0.129, 0.9202, 0.131, 0.8287, 0.13, 0.8241, 0.1414, 0.8241, 0.14, 0.8287, 0.1432, 0.9142, 0.1424, 0.9202, 0.129, 0.9202, 0.1282, 0.9142, 0.1322, 0.8339, 0.131, 0.8287, 0.14, 0.8287, 0.1384, 0.8339, 0.1436, 0.9077, 0.1432, 0.9142, 0.1282, 0.9142, 0.1277, 0.9077, 0.1336, 0.8396, 0.1322, 0.8339, 0.1384, 0.8339, 0.1368, 0.8396, 0.13, 0.8782, 0.129, 0.883, 0.1173, 0.8836, 0.12, 0.8787, 0.129, 0.9202, 0.13, 0.9256, 0.12, 0.9261, 0.1173, 0.9208, 0.14, 0.8287, 0.1414, 0.8241, 0.1513, 0.8298, 0.1477, 0.8332, 0.1282, 0.9142, 0.129, 0.9202, 0.1173, 0.9208, 0.1153, 0.9148, 0.1384, 0.8339, 0.14, 0.8287, 0.1477, 0.8332, 0.1438, 0.837, 0.1277, 0.9077, 0.1282, 0.9142, 0.1153, 0.9148, 0.114, 0.9084, 0.1368, 0.8396, 0.1384, 0.8339, 0.1438, 0.837, 0.1395, 0.8412, 0.1276, 0.9012, 0.1277, 0.9077, 0.114, 0.9084, 0.1136, 0.9019, 0.184, 0.8969, 0.1856, 0.9028, 0.1813, 0.8984, 0.1352, 0.8455, 0.1368, 0.8396, 0.1395, 0.8412, 0.1277, 0.8947, 0.1276, 0.9012, 0.1136, 0.9019, 0.114, 0.8954, 0.1826, 0.8912, 0.184, 0.8969, 0.1813, 0.8984, 0.1773, 0.8943, 0.1282, 0.8885, 0.1277, 0.8947, 0.114, 0.8954, 0.1153, 0.8892, 0.1814, 0.8859, 0.1826, 0.8912, 0.1773, 0.8943, 0.1736, 0.8904, 0.129, 0.883, 0.1282, 0.8885, 0.1153, 0.8892, 0.1173, 0.8836, 0.1804, 0.8813, 0.1814, 0.8859, 0.1736, 0.8904, 0.1705, 0.8871, 0.1813, 0.8984, 0.1856, 0.9028, 0.1797, 0.9012, 0.1352, 0.8455, 0.1395, 0.8412, 0.1411, 0.8439, 0.06181, 0.9098, 0.06138, 0.9033, 0.0754, 0.9041, 0.07555, 0.9106, 0.1773, 0.8943, 0.1813, 0.8984, 0.1797, 0.9012, 0.1742, 0.8997, 0.06307, 0.916, 0.06181, 0.9098, 0.07555, 0.9106, 0.07601, 0.9167, 0.1736, 0.8904, 0.1773, 0.8943, 0.1742, 0.8997, 0.1691, 0.8983, 0.06511, 0.9216, 0.06307, 0.916, 0.07601, 0.9167, 0.07676, 0.9222, 0.1705, 0.8871, 0.1736, 0.8904, 0.1691, 0.8983, 0.1648, 0.897, 0.06786, 0.9264, 0.06511, 0.9216, 0.07676, 0.9222, 0.07777, 0.9269, 0.06511, 0.8844, 0.06786, 0.879, 0.07777, 0.8796, 0.07676, 0.885, 0.1477, 0.8332, 0.1513, 0.8298, 0.157, 0.8398, 0.1522, 0.841, 0.06307, 0.8903, 0.06511, 0.8844, 0.07676, 0.885, 0.07601, 0.8911, 0.1438, 0.837, 0.1477, 0.8332, 0.1522, 0.841, 0.1469, 0.8424, 0.06181, 0.8968, 0.06307, 0.8903, 0.07601, 0.8911, 0.07555, 0.8975, 0.1395, 0.8412, 0.1438, 0.837, 0.1469, 0.8424, 0.1411, 0.8439, 0.06138, 0.9033, 0.06181, 0.8968, 0.07555, 0.8975, 0.0754, 0.9041, 0.07676, 0.885, 0.07777, 0.8796, 0.08921, 0.8796, 0.09021, 0.885, 0.1522, 0.841, 0.157, 0.8398, 0.157, 0.8513, 0.1522, 0.85, 0.07601, 0.8911, 0.07676, 0.885, 0.09021, 0.885, 0.09096, 0.8911, 0.1469, 0.8424, 0.1522, 0.841, 0.1522, 0.85, 0.1469, 0.8486, 0.07555, 0.8975, 0.07601, 0.8911, 0.09096, 0.8911, 0.09142, 0.8975, 0.1411, 0.8439, 0.1469, 0.8424, 0.1469, 0.8486, 0.1411, 0.8471, 0.0754, 0.9041, 0.07555, 0.8975, 0.09142, 0.8975, 0.09157, 0.9041, 0.1797, 0.9012, 0.1856, 0.9028, 0.1797, 0.9044, 0.1352, 0.8455, 0.1411, 0.8439, 0.1411, 0.8471, 0.07555, 0.9106, 0.0754, 0.9041, 0.09157, 0.9041, 0.09142, 0.9106, 0.1742, 0.8997, 0.1797, 0.9012, 0.1797, 0.9044, 0.1742, 0.9059, 0.07601, 0.9167, 0.07555, 0.9106, 0.09142, 0.9106, 0.09096, 0.9167, 0.1691, 0.8983, 0.1742, 0.8997, 0.1742, 0.9059, 0.1691, 0.9073, 0.07676, 0.9222, 0.07601, 0.9167, 0.09096, 0.9167, 0.09021, 0.9222, 0.07777, 0.8796, 0.07899, 0.875, 0.08798, 0.875, 0.08921, 0.8796, 0.07777, 0.9269, 0.07676, 0.9222, 0.09021, 0.9222, 0.08921, 0.9269, 0.09142, 0.9106, 0.09157, 0.9041, 0.1056, 0.9033, 0.1052, 0.9098, 0.1742, 0.9059, 0.1797, 0.9044, 0.1813, 0.9071, 0.1773, 0.9113, 0.09096, 0.9167, 0.09142, 0.9106, 0.1052, 0.9098, 0.1039, 0.916, 0.1691, 0.9073, 0.1742, 0.9059, 0.1773, 0.9113, 0.1736, 0.9151, 0.09021, 0.9222, 0.09096, 0.9167, 0.1039, 0.916, 0.1019, 0.9216, 0.1648, 0.9085, 0.1691, 0.9073, 0.1736, 0.9151, 0.1705, 0.9185, 0.08921, 0.9269, 0.09021, 0.9222, 0.1019, 0.9216, 0.09911, 0.9264, 0.09021, 0.885, 0.08921, 0.8796, 0.09911, 0.879, 0.1019, 0.8844, 0.1522, 0.85, 0.157, 0.8513, 0.1513, 0.8612, 0.1477, 0.8579, 0.09096, 0.8911, 0.09021, 0.885, 0.1019, 0.8844, 0.1039, 0.8903, 0.1469, 0.8486, 0.1522, 0.85, 0.1477, 0.8579, 0.1438, 0.854, 0.09142, 0.8975, 0.09096, 0.8911, 0.1039, 0.8903, 0.1052, 0.8968, 0.1411, 0.8471, 0.1469, 0.8486, 0.1438, 0.854, 0.1395, 0.8499, 0.09157, 0.9041, 0.09142, 0.8975, 0.1052, 0.8968, 0.1056, 0.9033, 0.1797, 0.9044, 0.1856, 0.9028, 0.1813, 0.9071, 0.1352, 0.8455, 0.1411, 0.8471, 0.1395, 0.8499, 0.1477, 0.8579, 0.1513, 0.8612, 0.1414, 0.867, 0.14, 0.8624, 0.05056, 0.9726, 0.04852, 0.9786, 0.03687, 0.978, 0.03762, 0.972, 0.1438, 0.854, 0.1477, 0.8579, 0.14, 0.8624, 0.1384, 0.8571, 0.05182, 0.9662, 0.05056, 0.9726, 0.03762, 0.972, 0.03808, 0.9655, 0.1395, 0.8499, 0.1438, 0.854, 0.1384, 0.8571, 0.1368, 0.8514, 0.05225, 0.9596, 0.05182, 0.9662, 0.03808, 0.9655, 0.03824, 0.9589, 0.1813, 0.9071, 0.1856, 0.9028, 0.184, 0.9087, 0.1352, 0.8455, 0.1395, 0.8499, 0.1368, 0.8514, 0.05182, 0.9531, 0.05225, 0.9596, 0.03824, 0.9589, 0.03808, 0.9525, 0.1773, 0.9113, 0.1813, 0.9071, 0.184, 0.9087, 0.1826, 0.9144, 0.05056, 0.947, 0.05182, 0.9531, 0.03808, 0.9525, 0.03762, 0.9463, 0.1736, 0.9151, 0.1773, 0.9113, 0.1826, 0.9144, 0.1814, 0.9196, 0.04852, 0.9414, 0.05056, 0.947, 0.03762, 0.9463, 0.03687, 0.9408, 0.1705, 0.9185, 0.1736, 0.9151, 0.1814, 0.9196, 0.1804, 0.9242, 0.04577, 0.9365, 0.04852, 0.9414, 0.03687, 0.9408, 0.03587, 0.936, 0.04852, 0.9786, 0.04577, 0.9839, 0.03587, 0.9834, 0.03687, 0.978, 0.03762, 0.9463, 0.03808, 0.9525, 0.02221, 0.9525, 0.02267, 0.9463, 0.1814, 0.9196, 0.1826, 0.9144, 0.1888, 0.9144, 0.1903, 0.9196, 0.03687, 0.9408, 0.03762, 0.9463, 0.02267, 0.9463, 0.02342, 0.9408, 0.1804, 0.9242, 0.1814, 0.9196, 0.1903, 0.9196, 0.1918, 0.9242, 0.03587, 0.936, 0.03687, 0.9408, 0.02342, 0.9408, 0.02443, 0.936, 0.03687, 0.978, 0.03587, 0.9834, 0.02443, 0.9834, 0.02342, 0.978, 0.14, 0.8624, 0.1414, 0.867, 0.13, 0.867, 0.131, 0.8624, 0.03762, 0.972, 0.03687, 0.978, 0.02342, 0.978, 0.02267, 0.972, 0.1384, 0.8571, 0.14, 0.8624, 0.131, 0.8624, 0.1322, 0.8571, 0.03808, 0.9655, 0.03762, 0.972, 0.02267, 0.972, 0.02221, 0.9655, 0.1368, 0.8514, 0.1384, 0.8571, 0.1322, 0.8571, 0.1336, 0.8514, 0.03824, 0.9589, 0.03808, 0.9655, 0.02221, 0.9655, 0.02206, 0.9589, 0.184, 0.9087, 0.1856, 0.9028, 0.1872, 0.9087, 0.1352, 0.8455, 0.1368, 0.8514, 0.1336, 0.8514, 0.03808, 0.9525, 0.03824, 0.9589, 0.02206, 0.9589, 0.02221, 0.9525, 0.1826, 0.9144, 0.184, 0.9087, 0.1872, 0.9087, 0.1888, 0.9144, 0.1322, 0.8571, 0.131, 0.8624, 0.1232, 0.8579, 0.1269, 0.854, 0.02221, 0.9655, 0.02267, 0.972, 0.009729, 0.9726, 0.008471, 0.9662, 0.1336, 0.8514, 0.1322, 0.8571, 0.1269, 0.854, 0.1309, 0.8499, 0.02206, 0.9589, 0.02221, 0.9655, 0.008471, 0.9662, 0.008047, 0.9596, 0.1872, 0.9087, 0.1856, 0.9028, 0.1899, 0.9071, 0.1352, 0.8455, 0.1336, 0.8514, 0.1309, 0.8499, 0.02221, 0.9525, 0.02206, 0.9589, 0.008047, 0.9596, 0.008471, 0.9531, 0.1888, 0.9144, 0.1872, 0.9087, 0.1899, 0.9071, 0.1941, 0.9113, 0.02267, 0.9463, 0.02221, 0.9525, 0.008471, 0.9531, 0.009729, 0.947, 0.1903, 0.9196, 0.1888, 0.9144, 0.1941, 0.9113, 0.1981, 0.9151, 0.02342, 0.9408, 0.02267, 0.9463, 0.009729, 0.947, 0.01177, 0.9414, 0.1918, 0.9242, 0.1903, 0.9196, 0.1981, 0.9151, 0.2017, 0.9185, 0.02443, 0.936, 0.02342, 0.9408, 0.01177, 0.9414, 0.01452, 0.9365, 0.02342, 0.978, 0.02443, 0.9834, 0.01452, 0.9839, 0.01177, 0.9786, 0.131, 0.8624, 0.13, 0.867, 0.1201, 0.8612, 0.1232, 0.8579, 0.02267, 0.972, 0.02342, 0.978, 0.01177, 0.9786, 0.009729, 0.9726, 0.1981, 0.9151, 0.1941, 0.9113, 0.1972, 0.9059, 0.2026, 0.9073, 0.1513, 0.9462, 0.1533, 0.9522, 0.1404, 0.9529, 0.1396, 0.9468, 0.2017, 0.9185, 0.1981, 0.9151, 0.2026, 0.9073, 0.2074, 0.9085, 0.1485, 0.9408, 0.1513, 0.9462, 0.1396, 0.9468, 0.1386, 0.9414, 0.1513, 0.9834, 0.1485, 0.9882, 0.1386, 0.9887, 0.1396, 0.984, 0.1232, 0.8579, 0.1201, 0.8612, 0.1144, 0.8513, 0.1187, 0.85, 0.1533, 0.9778, 0.1513, 0.9834, 0.1396, 0.984, 0.1404, 0.9785, 0.1269, 0.854, 0.1232, 0.8579, 0.1187, 0.85, 0.1238, 0.8486, 0.1546, 0.9716, 0.1533, 0.9778, 0.1404, 0.9785, 0.1408, 0.9724, 0.1309, 0.8499, 0.1269, 0.854, 0.1238, 0.8486, 0.1293, 0.8471, 0.155, 0.9651, 0.1546, 0.9716, 0.1408, 0.9724, 0.141, 0.9659, 0.1899, 0.9071, 0.1856, 0.9028, 0.1915, 0.9044, 0.1352, 0.8455, 0.1309, 0.8499, 0.1293, 0.8471, 0.1546, 0.9586, 0.155, 0.9651, 0.141, 0.9659, 0.1408, 0.9594, 0.1941, 0.9113, 0.1899, 0.9071, 0.1915, 0.9044, 0.1972, 0.9059, 0.1533, 0.9522, 0.1546, 0.9586, 0.1408, 0.9594, 0.1404, 0.9529, 0.07863, 0.8437, 0.08455, 0.8452, 0.07863, 0.8468, 0.03255, 0.8471, 0.0384, 0.8455, 0.0384, 0.8487, 0.1916, 0.9594, 0.1918, 0.966, 0.1756, 0.966, 0.1758, 0.9594, 0.07288, 0.8421, 0.07863, 0.8437, 0.07863, 0.8468, 0.07288, 0.8483, 0.1912, 0.9529, 0.1916, 0.9594, 0.1758, 0.9594, 0.1762, 0.9529, 0.0675, 0.8407, 0.07288, 0.8421, 0.07288, 0.8483, 0.0675, 0.8498, 0.1904, 0.9468, 0.1912, 0.9529, 0.1762, 0.9529, 0.177, 0.9468, 0.06271, 0.8395, 0.0675, 0.8407, 0.0675, 0.8498, 0.06271, 0.851, 0.1894, 0.9414, 0.1904, 0.9468, 0.177, 0.9468, 0.178, 0.9414, 0.1904, 0.984, 0.1894, 0.9887, 0.178, 0.9887, 0.177, 0.984, 0.1882, 0.9368, 0.1894, 0.9414, 0.178, 0.9414, 0.1792, 0.9368, 0.1912, 0.9785, 0.1904, 0.984, 0.177, 0.984, 0.1762, 0.9785, 0.04395, 0.844, 0.049, 0.8426, 0.049, 0.8516, 0.04395, 0.8502, 0.1916, 0.9724, 0.1912, 0.9785, 0.1762, 0.9785, 0.1758, 0.9724, 0.0384, 0.8455, 0.04395, 0.844, 0.04395, 0.8502, 0.0384, 0.8487, 0.1918, 0.966, 0.1916, 0.9724, 0.1758, 0.9724, 0.1756, 0.966, 0.0384, 0.8487, 0.04395, 0.8502, 0.04086, 0.8556, 0.03682, 0.8514, 0.1756, 0.966, 0.1758, 0.9724, 0.162, 0.9716, 0.1616, 0.9651, 0.07863, 0.8468, 0.08455, 0.8452, 0.08021, 0.8496, 0.03255, 0.8471, 0.0384, 0.8487, 0.03682, 0.8514, 0.1758, 0.9594, 0.1756, 0.966, 0.1616, 0.9651, 0.162, 0.9586, 0.07288, 0.8483, 0.07863, 0.8468, 0.08021, 0.8496, 0.07597, 0.8537, 0.1762, 0.9529, 0.1758, 0.9594, 0.162, 0.9586, 0.1633, 0.9522, 0.0675, 0.8498, 0.07288, 0.8483, 0.07597, 0.8537, 0.07199, 0.8576, 0.177, 0.9468, 0.1762, 0.9529, 0.1633, 0.9522, 0.1653, 0.9462, 0.06271, 0.851, 0.0675, 0.8498, 0.07199, 0.8576, 0.06842, 0.8609, 0.178, 0.9414, 0.177, 0.9468, 0.1653, 0.9462, 0.1681, 0.9408, 0.177, 0.984, 0.178, 0.9887, 0.1681, 0.9882, 0.1653, 0.9834, 0.049, 0.8516, 0.05335, 0.8529, 0.04764, 0.8628, 0.04451, 0.8594, 0.1762, 0.9785, 0.177, 0.984, 0.1653, 0.9834, 0.1633, 0.9778, 0.04395, 0.8502, 0.049, 0.8516, 0.04451, 0.8594, 0.04086, 0.8556, 0.1758, 0.9724, 0.1762, 0.9785, 0.1633, 0.9778, 0.162, 0.9716, 0.06842, 0.8609, 0.07199, 0.8576, 0.07976, 0.8621, 0.07832, 0.8667, 0.2532, 0.9405, 0.256, 0.9454, 0.2443, 0.9448, 0.2433, 0.94, 0.256, 0.9826, 0.2532, 0.9879, 0.2433, 0.9874, 0.2443, 0.982, 0.04451, 0.8594, 0.04764, 0.8628, 0.03774, 0.8686, 0.03674, 0.864, 0.258, 0.9766, 0.256, 0.9826, 0.2443, 0.982, 0.2451, 0.976, 0.04086, 0.8556, 0.04451, 0.8594, 0.03674, 0.864, 0.03551, 0.8587, 0.2593, 0.9702, 0.258, 0.9766, 0.2451, 0.976, 0.2456, 0.9695, 0.03682, 0.8514, 0.04086, 0.8556, 0.03551, 0.8587, 0.03409, 0.853, 0.2597, 0.9637, 0.2593, 0.9702, 0.2456, 0.9695, 0.2457, 0.9629, 0.08021, 0.8496, 0.08455, 0.8452, 0.08294, 0.8512, 0.03255, 0.8471, 0.03682, 0.8514, 0.03409, 0.853, 0.2593, 0.9572, 0.2597, 0.9637, 0.2457, 0.9629, 0.2456, 0.9565, 0.07597, 0.8537, 0.08021, 0.8496, 0.08294, 0.8512, 0.08132, 0.8568, 0.258, 0.951, 0.2593, 0.9572, 0.2456, 0.9565, 0.2451, 0.9503, 0.07199, 0.8576, 0.07597, 0.8537, 0.08132, 0.8568, 0.07976, 0.8621, 0.256, 0.9454, 0.258, 0.951, 0.2451, 0.9503, 0.2443, 0.9448, 0.2457, 0.9629, 0.2456, 0.9695, 0.2297, 0.9695, 0.2295, 0.9629, 0.08294, 0.8512, 0.08455, 0.8452, 0.08609, 0.8512, 0.03255, 0.8471, 0.03409, 0.853, 0.03094, 0.853, 0.2456, 0.9565, 0.2457, 0.9629, 0.2295, 0.9629, 0.2297, 0.9565, 0.08132, 0.8568, 0.08294, 0.8512, 0.08609, 0.8512, 0.0875, 0.8568, 0.2451, 0.9503, 0.2456, 0.9565, 0.2297, 0.9565, 0.2301, 0.9503, 0.07976, 0.8621, 0.08132, 0.8568, 0.0875, 0.8568, 0.08874, 0.8621, 0.2443, 0.9448, 0.2451, 0.9503, 0.2301, 0.9503, 0.2309, 0.9448, 0.07832, 0.8667, 0.07976, 0.8621, 0.08874, 0.8621, 0.08974, 0.8667, 0.2433, 0.94, 0.2443, 0.9448, 0.2309, 0.9448, 0.2319, 0.94, 0.2443, 0.982, 0.2433, 0.9874, 0.2319, 0.9874, 0.2309, 0.982, 0.03674, 0.864, 0.03774, 0.8686, 0.02632, 0.8686, 0.02776, 0.864, 0.2451, 0.976, 0.2443, 0.982, 0.2309, 0.982, 0.2301, 0.976, 0.03551, 0.8587, 0.03674, 0.864, 0.02776, 0.864, 0.02933, 0.8587, 0.2456, 0.9695, 0.2451, 0.976, 0.2301, 0.976, 0.2297, 0.9695, 0.03409, 0.853, 0.03551, 0.8587, 0.02933, 0.8587, 0.03094, 0.853, 0.2319, 0.94, 0.2309, 0.9448, 0.2192, 0.9454, 0.222, 0.9405, 0.2309, 0.982, 0.2319, 0.9874, 0.222, 0.9879, 0.2192, 0.9826, 0.02776, 0.864, 0.02632, 0.8686, 0.01643, 0.8628, 0.01999, 0.8594, 0.2301, 0.976, 0.2309, 0.982, 0.2192, 0.9826, 0.2172, 0.9766, 0.02933, 0.8587, 0.02776, 0.864, 0.01999, 0.8594, 0.02397, 0.8556, 0.2297, 0.9695, 0.2301, 0.976, 0.2172, 0.9766, 0.2159, 0.9702, 0.03094, 0.853, 0.02933, 0.8587, 0.02397, 0.8556, 0.02821, 0.8514, 0.2295, 0.9629, 0.2297, 0.9695, 0.2159, 0.9702, 0.2155, 0.9637, 0.08609, 0.8512, 0.08455, 0.8452, 0.08882, 0.8496, 0.03255, 0.8471, 0.03094, 0.853, 0.02821, 0.8514, 0.2297, 0.9565, 0.2295, 0.9629, 0.2155, 0.9637, 0.2159, 0.9572, 0.0875, 0.8568, 0.08609, 0.8512, 0.08882, 0.8496, 0.09286, 0.8537, 0.2301, 0.9503, 0.2297, 0.9565, 0.2159, 0.9572, 0.2172, 0.951, 0.08874, 0.8621, 0.0875, 0.8568, 0.09286, 0.8537, 0.09651, 0.8576, 0.2309, 0.9448, 0.2301, 0.9503, 0.2172, 0.951, 0.2192, 0.9454, 0.08974, 0.8667, 0.08874, 0.8621, 0.09651, 0.8576, 0.09963, 0.8609, 0.08882, 0.8496, 0.08455, 0.8452, 0.0904, 0.8468, 0.03255, 0.8471, 0.02821, 0.8514, 0.02664, 0.8487, 0.05252, 0.8946, 0.05294, 0.9011, 0.03893, 0.9003, 0.03877, 0.8938, 0.09286, 0.8537, 0.08882, 0.8496, 0.0904, 0.8468, 0.09595, 0.8483, 0.05126, 0.8885, 0.05252, 0.8946, 0.03877, 0.8938, 0.03831, 0.8877, 0.09651, 0.8576, 0.09286, 0.8537, 0.09595, 0.8483, 0.101, 0.8498, 0.04922, 0.8829, 0.05126, 0.8885, 0.03831, 0.8877, 0.03757, 0.8822, 0.09963, 0.8609, 0.09651, 0.8576, 0.101, 0.8498, 0.1053, 0.851, 0.04647, 0.8781, 0.04922, 0.8829, 0.03757, 0.8822, 0.03656, 0.8775, 0.04922, 0.9201, 0.04647, 0.9254, 0.03656, 0.9249, 0.03757, 0.9194, 0.01999, 0.8594, 0.01643, 0.8628, 0.01071, 0.8529, 0.0155, 0.8516, 0.05126, 0.9141, 0.04922, 0.9201, 0.03757, 0.9194, 0.03831, 0.9133, 0.02397, 0.8556, 0.01999, 0.8594, 0.0155, 0.8516, 0.02088, 0.8502, 0.05251, 0.9077, 0.05126, 0.9141, 0.03831, 0.9133, 0.03877, 0.9069, 0.02821, 0.8514, 0.02397, 0.8556, 0.02088, 0.8502, 0.02664, 0.8487, 0.05294, 0.9011, 0.05251, 0.9077, 0.03877, 0.9069, 0.03893, 0.9003, 0.03757, 0.9194, 0.03656, 0.9249, 0.02512, 0.9249, 0.02411, 0.9194, 0.0155, 0.8516, 0.01071, 0.8529, 0.01071, 0.8414, 0.0155, 0.8426, 0.03831, 0.9133, 0.03757, 0.9194, 0.02411, 0.9194, 0.02337, 0.9133, 0.02088, 0.8502, 0.0155, 0.8516, 0.0155, 0.8426, 0.02088, 0.844, 0.03877, 0.9069, 0.03831, 0.9133, 0.02337, 0.9133, 0.02291, 0.9069, 0.02664, 0.8487, 0.02088, 0.8502, 0.02088, 0.844, 0.02664, 0.8455, 0.03893, 0.9003, 0.03877, 0.9069, 0.02291, 0.9069, 0.02275, 0.9003, 0.0904, 0.8468, 0.08455, 0.8452, 0.0904, 0.8437, 0.03255, 0.8471, 0.02664, 0.8487, 0.02664, 0.8455, 0.03877, 0.8938, 0.03893, 0.9003, 0.02275, 0.9003, 0.02291, 0.8938, 0.09595, 0.8483, 0.0904, 0.8468, 0.0904, 0.8437, 0.09595, 0.8421, 0.03831, 0.8877, 0.03877, 0.8938, 0.02291, 0.8938, 0.02337, 0.8877, 0.101, 0.8498, 0.09595, 0.8483, 0.09595, 0.8421, 0.101, 0.8407, 0.03757, 0.8822, 0.03831, 0.8877, 0.02337, 0.8877, 0.02411, 0.8822, 0.03656, 0.9249, 0.03533, 0.9295, 0.02635, 0.9295, 0.02512, 0.9249, 0.03656, 0.8775, 0.03757, 0.8822, 0.02411, 0.8822, 0.02512, 0.8775, 0.02291, 0.8938, 0.02275, 0.9003, 0.008739, 0.9011, 0.009164, 0.8946, 0.09595, 0.8421, 0.0904, 0.8437, 0.08882, 0.8409, 0.09286, 0.8367, 0.02337, 0.8877, 0.02291, 0.8938, 0.009164, 0.8946, 0.01042, 0.8885, 0.101, 0.8407, 0.09595, 0.8421, 0.09286, 0.8367, 0.09651, 0.8329, 0.02411, 0.8822, 0.02337, 0.8877, 0.01042, 0.8885, 0.01246, 0.8829, 0.1053, 0.8395, 0.101, 0.8407, 0.09651, 0.8329, 0.09963, 0.8295, 0.02512, 0.8775, 0.02411, 0.8822, 0.01246, 0.8829, 0.01521, 0.8781, 0.02411, 0.9194, 0.02512, 0.9249, 0.01521, 0.9254, 0.01246, 0.9201, 0.0155, 0.8426, 0.01071, 0.8414, 0.01643, 0.8314, 0.01999, 0.8348, 0.02337, 0.9133, 0.02411, 0.9194, 0.01246, 0.9201, 0.01042, 0.9141, 0.02088, 0.844, 0.0155, 0.8426, 0.01999, 0.8348, 0.02397, 0.8386, 0.02291, 0.9069, 0.02337, 0.9133, 0.01042, 0.9141, 0.009164, 0.9077, 0.02664, 0.8455, 0.02088, 0.844, 0.02397, 0.8386, 0.02821, 0.8428, 0.02275, 0.9003, 0.02291, 0.9069, 0.009164, 0.9077, 0.008739, 0.9011, 0.0904, 0.8437, 0.08455, 0.8452, 0.08882, 0.8409, 0.03255, 0.8471, 0.02664, 0.8455, 0.02821, 0.8428, 0.01999, 0.8348, 0.01643, 0.8314, 0.02632, 0.8257, 0.02776, 0.8303, 0.1012, 0.9742, 0.0992, 0.9802, 0.08755, 0.9796, 0.0883, 0.9736, 0.02397, 0.8386, 0.01999, 0.8348, 0.02776, 0.8303, 0.02933, 0.8355, 0.1025, 0.9678, 0.1012, 0.9742, 0.0883, 0.9736, 0.08876, 0.9671, 0.02821, 0.8428, 0.02397, 0.8386, 0.02933, 0.8355, 0.03094, 0.8412, 0.1029, 0.9613, 0.1025, 0.9678, 0.08876, 0.9671, 0.08892, 0.9606, 0.08882, 0.8409, 0.08455, 0.8452, 0.08609, 0.8393, 0.03255, 0.8471, 0.02821, 0.8428, 0.03094, 0.8412, 0.1025, 0.9548, 0.1029, 0.9613, 0.08892, 0.9606, 0.08876, 0.9541, 0.09286, 0.8367, 0.08882, 0.8409, 0.08609, 0.8393, 0.0875, 0.8336, 0.1012, 0.9486, 0.1025, 0.9548, 0.08876, 0.9541, 0.0883, 0.9479, 0.09651, 0.8329, 0.09286, 0.8367, 0.0875, 0.8336, 0.08874, 0.8284, 0.0992, 0.943, 0.1012, 0.9486, 0.0883, 0.9479, 0.08755, 0.9424, 0.09963, 0.8295, 0.09651, 0.8329, 0.08874, 0.8284, 0.08974, 0.8238, 0.09645, 0.9381, 0.0992, 0.943, 0.08755, 0.9424, 0.08655, 0.9376, 0.0992, 0.9802, 0.09645, 0.9855, 0.08655, 0.985, 0.08755, 0.9796, 0.0883, 0.9479, 0.08876, 0.9541, 0.07289, 0.9541, 0.07335, 0.9479, 0.08874, 0.8284, 0.0875, 0.8336, 0.08132, 0.8336, 0.07976, 0.8284, 0.08755, 0.9424, 0.0883, 0.9479, 0.07335, 0.9479, 0.0741, 0.9424, 0.08974, 0.8238, 0.08874, 0.8284, 0.07976, 0.8284, 0.07832, 0.8238, 0.08655, 0.9376, 0.08755, 0.9424, 0.0741, 0.9424, 0.07511, 0.9376, 0.08755, 0.9796, 0.08655, 0.985, 0.07511, 0.985, 0.0741, 0.9796, 0.02776, 0.8303, 0.02632, 0.8257, 0.03774, 0.8257, 0.03674, 0.8303, 0.0883, 0.9736, 0.08755, 0.9796, 0.0741, 0.9796, 0.07335, 0.9736, 0.02933, 0.8355, 0.02776, 0.8303, 0.03674, 0.8303, 0.03551, 0.8355, 0.08876, 0.9671, 0.0883, 0.9736, 0.07335, 0.9736, 0.07289, 0.9671, 0.03094, 0.8412, 0.02933, 0.8355, 0.03551, 0.8355, 0.03409, 0.8412, 0.08892, 0.9606, 0.08876, 0.9671, 0.07289, 0.9671, 0.07274, 0.9606, 0.08609, 0.8393, 0.08455, 0.8452, 0.08294, 0.8393, 0.03255, 0.8471, 0.03094, 0.8412, 0.03409, 0.8412, 0.08876, 0.9541, 0.08892, 0.9606, 0.07274, 0.9606, 0.07289, 0.9541, 0.0875, 0.8336, 0.08609, 0.8393, 0.08294, 0.8393, 0.08132, 0.8336, 0.03551, 0.8355, 0.03674, 0.8303, 0.04451, 0.8348, 0.04086, 0.8386, 0.07289, 0.9671, 0.07335, 0.9736, 0.06041, 0.9742, 0.05915, 0.9678, 0.03409, 0.8412, 0.03551, 0.8355, 0.04086, 0.8386, 0.03682, 0.8428, 0.07274, 0.9606, 0.07289, 0.9671, 0.05915, 0.9678, 0.05873, 0.9613, 0.08294, 0.8393, 0.08455, 0.8452, 0.08021, 0.8409, 0.03255, 0.8471, 0.03409, 0.8412, 0.03682, 0.8428, 0.07289, 0.9541, 0.07274, 0.9606, 0.05873, 0.9613, 0.05915, 0.9548, 0.08132, 0.8336, 0.08294, 0.8393, 0.08021, 0.8409, 0.07597, 0.8367, 0.07335, 0.9479, 0.07289, 0.9541, 0.05915, 0.9548, 0.06041, 0.9486, 0.07976, 0.8284, 0.08132, 0.8336, 0.07597, 0.8367, 0.07199, 0.8329, 0.0741, 0.9424, 0.07335, 0.9479, 0.06041, 0.9486, 0.06245, 0.943, 0.07832, 0.8238, 0.07976, 0.8284, 0.07199, 0.8329, 0.06842, 0.8295, 0.07511, 0.9376, 0.0741, 0.9424, 0.06245, 0.943, 0.0652, 0.9381, 0.0741, 0.9796, 0.07511, 0.985, 0.0652, 0.9855, 0.06245, 0.9802, 0.03674, 0.8303, 0.03774, 0.8257, 0.04764, 0.8314, 0.04451, 0.8348, 0.07335, 0.9736, 0.0741, 0.9796, 0.06245, 0.9802, 0.06041, 0.9742, 0.07199, 0.8329, 0.07597, 0.8367, 0.07288, 0.8421, 0.0675, 0.8407, 0.2021, 0.9462, 0.2041, 0.9522, 0.1912, 0.9529, 0.1904, 0.9468, 0.06842, 0.8295, 0.07199, 0.8329, 0.0675, 0.8407, 0.06271, 0.8395, 0.1993, 0.9408, 0.2021, 0.9462, 0.1904, 0.9468, 0.1894, 0.9414, 0.2021, 0.9834, 0.1993, 0.9882, 0.1894, 0.9887, 0.1904, 0.984, 0.04451, 0.8348, 0.04764, 0.8314, 0.05335, 0.8414, 0.049, 0.8426, 0.2041, 0.9778, 0.2021, 0.9834, 0.1904, 0.984, 0.1912, 0.9785, 0.04086, 0.8386, 0.04451, 0.8348, 0.049, 0.8426, 0.04395, 0.844, 0.2054, 0.9716, 0.2041, 0.9778, 0.1912, 0.9785, 0.1916, 0.9724, 0.03682, 0.8428, 0.04086, 0.8386, 0.04395, 0.844, 0.0384, 0.8455, 0.2058, 0.9651, 0.2054, 0.9716, 0.1916, 0.9724, 0.1918, 0.966, 0.08021, 0.8409, 0.08455, 0.8452, 0.07863, 0.8437, 0.03255, 0.8471, 0.03682, 0.8428, 0.0384, 0.8455, 0.2054, 0.9586, 0.2058, 0.9651, 0.1918, 0.966, 0.1916, 0.9594, 0.07597, 0.8367, 0.08021, 0.8409, 0.07863, 0.8437, 0.07288, 0.8421, 0.2041, 0.9522, 0.2054, 0.9586, 0.1916, 0.9594, 0.1912, 0.9529])
me_sphere_003.materials.append(mat_material_012)
me_sphere_003.use_remesh_fix_poles = True
me_sphere_003.use_remesh_preserve_attributes = False
me_sphere_003.use_mirror_vertex_groups = False
me_sphere_003.update()
arm_armature = bpy.data.armatures.new('Armature')  # bones are not reproduced

# ---- objects
ob_gamechar = bpy.data.objects.new('gamechar', me_sphere_003)
ob_armature = bpy.data.objects.new('Armature', arm_armature)

# ---- transforms, parenting, visibility, modifiers, constraints
ob_gamechar.location = (0.0, 0.0, 0.0)
ob_gamechar.rotation_euler = (0.0, 0.0, -1.571)
ob_gamechar.scale = (0.2803, 0.2803, 0.2616)
ob_gamechar.lineart.crease_threshold = 0.0
ob_armature.location = (0.0, 0.0, -0.2179)
ob_armature.lineart.crease_threshold = 0.0

# ---- collection membership
col_collection.objects.link(ob_gamechar)
col_collection.objects.link(ob_armature)

# ---- scene / render settings (as saved in the file)
scene.frame_start = 1; scene.frame_end = 250; scene.frame_set(1)
scene.render.engine = 'BLENDER_EEVEE_NEXT'
scene.cycles.use_denoising = False
scene.cycles.samples = 128
scene.cycles.sampling_pattern = 'TABULATED_SOBOL'
scene.cycles.use_adaptive_sampling = False
scene.cycles.use_light_tree = False
scene.view_settings.view_transform = 'Filmic'
bpy.context.view_layer.update()

# ---- added for rendering (the .blend has no active camera and no usable light): camera, sun
cam_auto = bpy.data.cameras.new('AutoCamera')
cam_auto.lens = 50.0
cam_auto.sensor_width = 36.0
cam_auto.clip_end = 1000.0
ob_auto_camera = bpy.data.objects.new('AutoCamera', cam_auto)
scene.collection.objects.link(ob_auto_camera)
ob_auto_camera.location = (1.10502, -1.32602, 1.02052)
ob_auto_camera.rotation_euler = (1.09748, -7.21219e-08, 0.694738)
scene.camera = ob_auto_camera
light_auto_sun = bpy.data.lights.new('AutoSun', 'SUN')
light_auto_sun.energy = 3.0
light_auto_sun.angle = 0.0523599
ob_auto_sun = bpy.data.objects.new('AutoSun', light_auto_sun)
scene.collection.objects.link(ob_auto_sun)
ob_auto_sun.rotation_euler = (0.872665, 0.174533, 0.523599)
bpy.context.view_layer.update()
